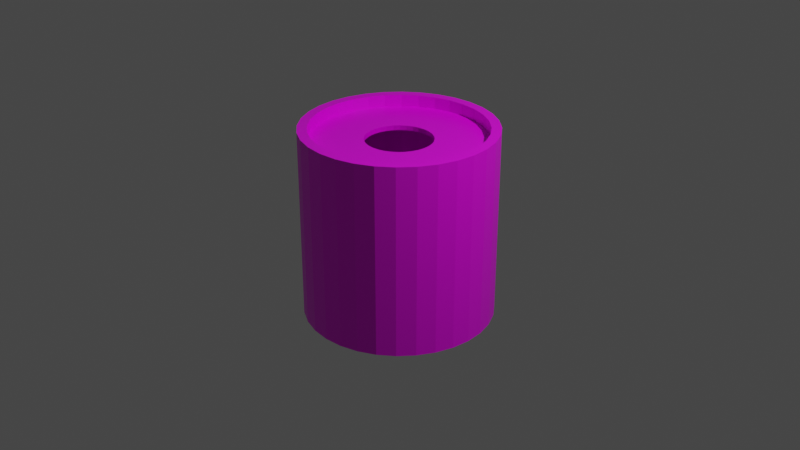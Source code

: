 # Source: Fuel_Tank_Test.blend  (saved by Blender 2.93.21; exported with 4.5.12 LTS)
import bpy
from mathutils import Matrix  # noqa: F401  (used for matrix-valued properties, if any)

bpy.ops.wm.read_factory_settings(use_empty=True)
scene = bpy.context.scene
scene.name = 'Scene'

# ---- collections
col_collection = bpy.data.collections.new('Collection'); scene.collection.children.link(col_collection)

# ---- images (referenced by path relative to the original .blend; pixels are not part of the script)
import os
ASSET_DIR = os.environ.get("B2B_ASSET_DIR", "")  # directory of the original .blend (textures are referenced by path, not embedded)
HERE = os.path.dirname(os.path.abspath(__file__))  # packed textures are extracted next to this script under _unpacked/

def load_image(name, relpath, width, height, colorspace="sRGB"):
    """Load a texture the original file referenced (path relative to the .blend, or extracted next to this script)."""
    p = next((c for c in (os.path.join(HERE, relpath), os.path.join(ASSET_DIR, relpath)) if relpath and os.path.exists(c)), "")
    if p:
        img = bpy.data.images.load(p, check_existing=True)
        img.name = name
    else:  # same state as the original file: an image datablock whose file is absent (Cycles renders it pink)
        img = bpy.data.images.new(name, width, height)
        img.source = "FILE"
        img.filepath = "//" + (relpath or name)
    img.colorspace_settings.name = colorspace
    return img
img_test = load_image('Test', '', 1024, 1024, 'sRGB')

# ---- materials (node trees are filled in below, after node groups)
mat_material = bpy.data.materials.new('Material')
mat_material.alpha_threshold = 0.0
mat_material.use_transparent_shadow = False
mat_material.line_color = (0.0, 0.0, 0.0, 1.0)

# ---- material node trees
mat_material.use_nodes = True; mat_material.node_tree.nodes.clear()
_N = mat_material.node_tree.nodes; _L = mat_material.node_tree.links
n0 = _N.new('ShaderNodeOutputMaterial'); n0.name = 'Material Output'; n0.location = (300, 300)
n1 = _N.new('ShaderNodeBsdfPrincipled'); n1.name = 'Principled BSDF'; n1.location = (10, 300)
n1.distribution = 'GGX'
n1.subsurface_method = 'BURLEY'
n1.inputs[2].default_value = 0.4
n1.inputs[3].default_value = 1.45
n1.inputs[27].default_value = (0.0, 0.0, 0.0, 1.0)
n1.inputs[28].default_value = 1.0
n2 = _N.new('ShaderNodeTexImage'); n2.name = 'Image Texture'; n2.location = (-280, 280)
n2.image = img_test
_L.new(n1.outputs[0], n0.inputs[0])
_L.new(n2.outputs[0], n1.inputs[0])
n0.is_active_output = True

# ---- world
world_world = bpy.data.worlds.new('World'); scene.world = world_world
world_world.use_nodes = True; world_world.node_tree.nodes.clear()
_N = world_world.node_tree.nodes; _L = world_world.node_tree.links
n0 = _N.new('ShaderNodeOutputWorld'); n0.name = 'World Output'; n0.location = (300, 300)
n1 = _N.new('ShaderNodeBackground'); n1.name = 'Background'; n1.location = (10, 300)
n1.inputs[0].default_value = (0.05088, 0.05088, 0.05088, 1.0)
_L.new(n1.outputs[0], n0.inputs[0])
n0.is_active_output = True
world_world.color = (0.05088, 0.05088, 0.05088)
world_world.use_sun_shadow = False
world_world.sun_shadow_jitter_overblur = 0.0

# ---- cameras
cam_camera = bpy.data.cameras.new('Camera')
cam_camera.clip_end = 100.0
cam_camera.ortho_scale = 7.314

# ---- lights
light_light = bpy.data.lights.new('Light', 'POINT')
light_light.transmission_factor = 0.0
light_light.energy = 1000.0
light_light.shadow_soft_size = 0.1
light_light.shadow_maximum_resolution = 0.006
light_light.use_absolute_resolution = True

# ---- meshes
me_cylinder = bpy.data.meshes.new('Cylinder')
me_cylinder.from_pydata([(-1.294e-08, 0.8984, -1.0), (-1.284e-08, 0.8991, 1.0), (0.1753, 0.8811, -1.0), (0.1754, 0.8818, 1.0), (0.3438, 0.83, -1.0), (0.3441, 0.8307, 1.0), (0.4991, 0.747, -1.0), (0.4995, 0.7476, 1.0), (0.6352, 0.6352, -1.0), (0.6358, 0.6358, 1.0), (0.747, 0.4991, -1.0), (0.7476, 0.4995, 1.0), (0.83, 0.3438, -1.0), (0.8307, 0.3441, 1.0), (0.8811, 0.1753, -1.0), (0.8818, 0.1754, 1.0), (0.8984, -4.067e-08, -1.0), (0.8991, -4.069e-08, 1.0), (0.8811, -0.1753, -1.0), (0.8818, -0.1754, 1.0), (0.83, -0.3438, -1.0), (0.8307, -0.3441, 1.0), (0.747, -0.4991, -1.0), (0.7476, -0.4995, 1.0), (0.6352, -0.6352, -1.0), (0.6358, -0.6358, 1.0), (0.4991, -0.747, -1.0), (0.4995, -0.7476, 1.0), (0.3438, -0.83, -1.0), (0.3441, -0.8307, 1.0), (0.1753, -0.8811, -1.0), (0.1754, -0.8818, 1.0), (-8.134e-08, -0.8984, -1.0), (-8.138e-08, -0.8991, 1.0), (-0.1753, -0.8811, -1.0), (-0.1754, -0.8818, 1.0), (-0.3438, -0.83, -1.0), (-0.3441, -0.8307, 1.0), (-0.4991, -0.747, -1.0), (-0.4995, -0.7476, 1.0), (-0.6352, -0.6352, -1.0), (-0.6358, -0.6358, 1.0), (-0.747, -0.4991, -1.0), (-0.7476, -0.4995, 1.0), (-0.83, -0.3438, -1.0), (-0.8307, -0.3441, 1.0), (-0.8811, -0.1753, -1.0), (-0.8818, -0.1754, 1.0), (-0.8984, 1.192e-08, -1.0), (-0.8991, 1.192e-08, 1.0), (-0.8811, 0.1753, -1.0), (-0.8818, 0.1754, 1.0), (-0.83, 0.3438, -1.0), (-0.8307, 0.3441, 1.0), (-0.747, 0.4991, -1.0), (-0.7476, 0.4995, 1.0), (-0.6352, 0.6352, -1.0), (-0.6358, 0.6358, 1.0), (-0.4991, 0.747, -1.0), (-0.4995, 0.7476, 1.0), (-0.3438, 0.83, -1.0), (-0.3441, 0.8307, 1.0), (-0.1753, 0.8811, -1.0), (-0.1754, 0.8818, 1.0), (0.1951, 0.9808, 1.0), (0.0, 1.0, 1.0), (0.3827, 0.9239, 1.0), (0.5556, 0.8315, 1.0), (0.7071, 0.7071, 1.0), (0.8315, 0.5556, 1.0), (0.9239, 0.3827, 1.0), (0.9808, 0.1951, 1.0), (1.0, -4.371e-08, 1.0), (0.9808, -0.1951, 1.0), (0.9239, -0.3827, 1.0), (0.8315, -0.5556, 1.0), (0.7071, -0.7071, 1.0), (0.5556, -0.8315, 1.0), (0.3827, -0.9239, 1.0), (0.1951, -0.9808, 1.0), (-8.742e-08, -1.0, 1.0), (-0.1951, -0.9808, 1.0), (-0.3827, -0.9239, 1.0), (-0.5556, -0.8315, 1.0), (-0.7071, -0.7071, 1.0), (-0.8315, -0.5556, 1.0), (-0.9239, -0.3827, 1.0), (-0.9808, -0.1951, 1.0), (-1.0, 1.192e-08, 1.0), (-0.9808, 0.1951, 1.0), (-0.9239, 0.3827, 1.0), (-0.8315, 0.5556, 1.0), (-0.7071, 0.7071, 1.0), (-0.5556, 0.8315, 1.0), (-0.3827, 0.9239, 1.0), (-0.1951, 0.9808, 1.0), (0.0, 1.0, -1.0), (0.1951, 0.9808, -1.0), (0.3827, 0.9239, -1.0), (0.5556, 0.8315, -1.0), (0.7071, 0.7071, -1.0), (0.8315, 0.5556, -1.0), (0.9239, 0.3827, -1.0), (0.9808, 0.1951, -1.0), (1.0, -4.371e-08, -1.0), (0.9808, -0.1951, -1.0), (0.9239, -0.3827, -1.0), (0.8315, -0.5556, -1.0), (0.7071, -0.7071, -1.0), (0.5556, -0.8315, -1.0), (0.3827, -0.9239, -1.0), (0.1951, -0.9808, -1.0), (-8.742e-08, -1.0, -1.0), (-0.1951, -0.9808, -1.0), (-0.3827, -0.9239, -1.0), (-0.5556, -0.8315, -1.0), (-0.7071, -0.7071, -1.0), (-0.8315, -0.5556, -1.0), (-0.9239, -0.3827, -1.0), (-0.9808, -0.1951, -1.0), (-1.0, 1.192e-08, -1.0), (-0.9808, 0.1951, -1.0), (-0.9239, 0.3827, -1.0), (-0.8315, 0.5556, -1.0), (-0.7071, 0.7071, -1.0), (-0.5556, 0.8315, -1.0), (-0.3827, 0.9239, -1.0), (-0.1951, 0.9808, -1.0), (-0.1753, -0.8815, 0.0), (0.1753, -0.8815, 0.0), (-8.136e-08, -0.8987, 0.0), (-0.4993, -0.7473, 0.0), (-0.3439, -0.8303, 0.0), (-0.6355, -0.6355, 0.0), (-0.7473, -0.4993, 0.0), (-0.8303, -0.3439, 0.0), (-0.8815, -0.1753, 0.0), (-0.8987, 1.192e-08, 0.0), (-0.8815, 0.1753, 0.0), (-0.8303, 0.3439, 0.0), (-0.7473, 0.4993, 0.0), (-0.6355, 0.6355, 0.0), (-0.4993, 0.7473, 0.0), (-0.3439, 0.8303, 0.0), (-0.1753, 0.8815, 0.0), (-1.289e-08, 0.8987, 0.0), (0.1753, 0.8815, 0.0), (0.3439, 0.8303, 0.0), (0.4993, 0.7473, 0.0), (0.6355, 0.6355, 0.0), (0.7473, 0.4993, 0.0), (0.8303, 0.3439, 0.0), (0.8815, 0.1753, 0.0), (0.8987, -4.068e-08, 0.0), (0.8815, -0.1753, 0.0), (0.8303, -0.3439, 0.0), (0.7473, -0.4993, 0.0), (0.6355, -0.6355, 0.0), (0.4993, -0.7473, 0.0), (0.3439, -0.8303, 0.0), (-0.1754, -0.8816, 0.5), (0.1754, -0.8816, 0.5), (-8.137e-08, -0.8989, 0.5), (-0.4994, -0.7474, 0.5), (-0.344, -0.8305, 0.5), (-0.6356, -0.6356, 0.5), (-0.7474, -0.4994, 0.5), (-0.8305, -0.344, 0.5), (-0.8816, -0.1754, 0.5), (-0.8989, 1.192e-08, 0.5), (-0.8816, 0.1754, 0.5), (-0.8305, 0.344, 0.5), (-0.7474, 0.4994, 0.5), (-0.6356, 0.6356, 0.5), (-0.4994, 0.7474, 0.5), (-0.344, 0.8305, 0.5), (-0.1754, 0.8816, 0.5), (-1.286e-08, 0.8989, 0.5), (0.1754, 0.8816, 0.5), (0.344, 0.8305, 0.5), (0.4994, 0.7474, 0.5), (0.6356, 0.6356, 0.5), (0.7474, 0.4994, 0.5), (0.8305, 0.344, 0.5), (0.8816, 0.1754, 0.5), (0.8989, -4.068e-08, 0.5), (0.8816, -0.1754, 0.5), (0.8305, -0.344, 0.5), (0.7474, -0.4994, 0.5), (0.6356, -0.6356, 0.5), (0.4994, -0.7474, 0.5), (0.344, -0.8305, 0.5), (-0.1754, -0.8817, 0.75), (0.1754, -0.8817, 0.75), (-8.137e-08, -0.899, 0.75), (-0.4995, -0.7475, 0.75), (-0.344, -0.8306, 0.75), (-0.6357, -0.6357, 0.75), (-0.7475, -0.4995, 0.75), (-0.8306, -0.344, 0.75), (-0.8817, -0.1754, 0.75), (-0.899, 1.192e-08, 0.75), (-0.8817, 0.1754, 0.75), (-0.8306, 0.344, 0.75), (-0.7475, 0.4995, 0.75), (-0.6357, 0.6357, 0.75), (-0.4995, 0.7475, 0.75), (-0.344, 0.8306, 0.75), (-0.1754, 0.8817, 0.75), (-1.285e-08, 0.899, 0.75), (0.1754, 0.8817, 0.75), (0.344, 0.8306, 0.75), (0.4995, 0.7475, 0.75), (0.6357, 0.6357, 0.75), (0.7475, 0.4995, 0.75), (0.8306, 0.344, 0.75), (0.8817, 0.1754, 0.75), (0.899, -4.069e-08, 0.75), (0.8817, -0.1754, 0.75), (0.8306, -0.344, 0.75), (0.7475, -0.4995, 0.75), (0.6357, -0.6357, 0.75), (0.4995, -0.7475, 0.75), (0.344, -0.8306, 0.75), (-0.06785, -0.3411, 0.875), (0.06785, -0.3411, 0.875), (-4.484e-08, -0.3478, 0.875), (-0.1932, -0.2892, 0.875), (-0.1331, -0.3213, 0.875), (-0.2459, -0.2459, 0.875), (-0.2892, -0.1932, 0.875), (-0.3213, -0.1331, 0.875), (-0.3411, -0.06785, 0.875), (-0.3478, 2.403e-09, 0.875), (-0.3411, 0.06785, 0.875), (-0.3213, 0.1331, 0.875), (-0.2892, 0.1932, 0.875), (-0.2459, 0.2459, 0.875), (-0.1932, 0.2892, 0.875), (-0.1331, 0.3213, 0.875), (-0.06785, 0.3411, 0.875), (-1.325e-08, 0.3478, 0.875), (0.06785, 0.3411, 0.875), (0.1331, 0.3213, 0.875), (0.1932, 0.2892, 0.875), (0.2459, 0.2459, 0.875), (0.2892, 0.1932, 0.875), (0.3213, 0.1331, 0.875), (0.3411, 0.06785, 0.875), (0.3478, -5.501e-08, 0.875), (0.3411, -0.06785, 0.875), (0.3213, -0.1331, 0.875), (0.2892, -0.1932, 0.875), (0.2459, -0.2459, 0.875), (0.1932, -0.2892, 0.875), (0.1331, -0.3213, 0.875), (-0.1753, -0.8813, -0.5), (0.1753, -0.8813, -0.5), (-8.135e-08, -0.8985, -0.5), (-0.4992, -0.7471, -0.5), (-0.3439, -0.8301, -0.5), (-0.6354, -0.6354, -0.5), (-0.7471, -0.4992, -0.5), (-0.8301, -0.3439, -0.5), (-0.8813, -0.1753, -0.5), (-0.8985, 1.192e-08, -0.5), (-0.8813, 0.1753, -0.5), (-0.8301, 0.3439, -0.5), (-0.7471, 0.4992, -0.5), (-0.6354, 0.6354, -0.5), (-0.4992, 0.7471, -0.5), (-0.3439, 0.8301, -0.5), (-0.1753, 0.8813, -0.5), (-1.291e-08, 0.8985, -0.5), (0.1753, 0.8813, -0.5), (0.3439, 0.8301, -0.5), (0.4992, 0.7471, -0.5), (0.6354, 0.6354, -0.5), (0.7471, 0.4992, -0.5), (0.8301, 0.3439, -0.5), (0.8813, 0.1753, -0.5), (0.8985, -4.067e-08, -0.5), (0.8813, -0.1753, -0.5), (0.8301, -0.3439, -0.5), (0.7471, -0.4992, -0.5), (0.6354, -0.6354, -0.5), (0.4992, -0.7471, -0.5), (0.3439, -0.8301, -0.5), (-0.1753, -0.8812, -0.75), (0.1753, -0.8812, -0.75), (-8.134e-08, -0.8985, -0.75), (-0.4992, -0.747, -0.75), (-0.3438, -0.8301, -0.75), (-0.6353, -0.6353, -0.75), (-0.747, -0.4992, -0.75), (-0.8301, -0.3438, -0.75), (-0.8812, -0.1753, -0.75), (-0.8985, 1.192e-08, -0.75), (-0.8812, 0.1753, -0.75), (-0.8301, 0.3438, -0.75), (-0.747, 0.4992, -0.75), (-0.6353, 0.6353, -0.75), (-0.4992, 0.747, -0.75), (-0.3438, 0.8301, -0.75), (-0.1753, 0.8812, -0.75), (-1.292e-08, 0.8985, -0.75), (0.1753, 0.8812, -0.75), (0.3438, 0.8301, -0.75), (0.4992, 0.747, -0.75), (0.6353, 0.6353, -0.75), (0.747, 0.4992, -0.75), (0.8301, 0.3438, -0.75), (0.8812, 0.1753, -0.75), (0.8985, -4.067e-08, -0.75), (0.8812, -0.1753, -0.75), (0.8301, -0.3438, -0.75), (0.747, -0.4992, -0.75), (0.6353, -0.6353, -0.75), (0.4992, -0.747, -0.75), (0.3438, -0.8301, -0.75), (-0.06887, -0.3462, -0.875), (0.06887, -0.3462, -0.875), (-3.386e-08, -0.353, -0.875), (-0.1961, -0.2935, -0.875), (-0.1351, -0.3261, -0.875), (-0.2496, -0.2496, -0.875), (-0.2935, -0.1961, -0.875), (-0.3261, -0.1351, -0.875), (-0.3462, -0.06887, -0.875), (-0.353, 5.116e-09, -0.875), (-0.3462, 0.06887, -0.875), (-0.3261, 0.1351, -0.875), (-0.2935, 0.1961, -0.875), (-0.2496, 0.2496, -0.875), (-0.1961, 0.2935, -0.875), (-0.1351, 0.3261, -0.875), (-0.06887, 0.3462, -0.875), (-3.693e-08, 0.353, -0.875), (0.06887, 0.3462, -0.875), (0.1351, 0.3261, -0.875), (0.1961, 0.2935, -0.875), (0.2496, 0.2496, -0.875), (0.2935, 0.1961, -0.875), (0.3261, 0.1351, -0.875), (0.3462, 0.06887, -0.875), (0.353, -1.808e-08, -0.875), (0.3462, -0.06887, -0.875), (0.3261, -0.1351, -0.875), (0.2935, -0.1961, -0.875), (0.2496, -0.2496, -0.875), (0.1961, -0.2935, -0.875), (0.1351, -0.3261, -0.875), (-8.138e-08, -0.8991, 0.875), (-0.1754, -0.8818, 0.875), (0.1754, -0.8818, 0.875), (-0.3441, -0.8306, 0.875), (-0.4995, -0.7475, 0.875), (-0.6357, -0.6357, 0.875), (-0.7475, -0.4995, 0.875), (-0.8306, -0.3441, 0.875), (-0.8818, -0.1754, 0.875), (-0.8991, 1.192e-08, 0.875), (-0.8818, 0.1754, 0.875), (-0.8306, 0.3441, 0.875), (-0.7475, 0.4995, 0.875), (-0.6357, 0.6357, 0.875), (-0.4995, 0.7475, 0.875), (-0.3441, 0.8306, 0.875), (-0.1754, 0.8818, 0.875), (-1.285e-08, 0.8991, 0.875), (0.1754, 0.8818, 0.875), (0.3441, 0.8306, 0.875), (0.4995, 0.7475, 0.875), (0.6357, 0.6357, 0.875), (0.7475, 0.4995, 0.875), (0.8306, 0.3441, 0.875), (0.8818, 0.1754, 0.875), (0.8991, -4.069e-08, 0.875), (0.8818, -0.1754, 0.875), (0.8306, -0.3441, 0.875), (0.7475, -0.4995, 0.875), (0.6357, -0.6357, 0.875), (0.4995, -0.7475, 0.875), (0.3441, -0.8306, 0.875), (0.3438, -0.83, -0.875), (0.1753, -0.8811, -0.875), (0.4991, -0.747, -0.875), (0.6353, -0.6353, -0.875), (0.747, -0.4991, -0.875), (0.83, -0.3438, -0.875), (0.8811, -0.1753, -0.875), (0.8984, -4.067e-08, -0.875), (0.8811, 0.1753, -0.875), (0.83, 0.3438, -0.875), (0.747, 0.4991, -0.875), (0.6353, 0.6353, -0.875), (0.4991, 0.747, -0.875), (0.3438, 0.83, -0.875), (0.1753, 0.8811, -0.875), (-1.293e-08, 0.8984, -0.875), (-0.1753, 0.8811, -0.875), (-0.3438, 0.83, -0.875), (-0.4991, 0.747, -0.875), (-0.6353, 0.6353, -0.875), (-0.747, 0.4991, -0.875), (-0.83, 0.3438, -0.875), (-0.8811, 0.1753, -0.875), (-0.8984, 1.192e-08, -0.875), (-0.8811, -0.1753, -0.875), (-0.83, -0.3438, -0.875), (-0.747, -0.4991, -0.875), (-0.6353, -0.6353, -0.875), (-0.4991, -0.747, -0.875), (-0.1753, -0.8811, -0.875), (-0.3438, -0.83, -0.875), (-8.134e-08, -0.8984, -0.875), (-8.138e-08, -0.8991, 0.875), (-0.1754, -0.8818, 0.875), (0.1754, -0.8818, 0.875), (-0.3441, -0.8306, 0.875), (-0.4995, -0.7475, 0.875), (-0.6357, -0.6357, 0.875), (-0.7475, -0.4995, 0.875), (-0.8306, -0.3441, 0.875), (-0.8818, -0.1754, 0.875), (-0.8991, 1.192e-08, 0.875), (-0.8818, 0.1754, 0.875), (-0.8306, 0.3441, 0.875), (-0.7475, 0.4995, 0.875), (-0.6357, 0.6357, 0.875), (-0.4995, 0.7475, 0.875), (-0.3441, 0.8306, 0.875), (-0.1754, 0.8818, 0.875), (-1.285e-08, 0.8991, 0.875), (0.1754, 0.8818, 0.875), (0.3441, 0.8306, 0.875), (0.4995, 0.7475, 0.875), (0.6357, 0.6357, 0.875), (0.7475, 0.4995, 0.875), (0.8306, 0.3441, 0.875), (0.8818, 0.1754, 0.875), (0.8991, -4.069e-08, 0.875), (0.8818, -0.1754, 0.875), (0.8306, -0.3441, 0.875), (0.7475, -0.4995, 0.875), (0.6357, -0.6357, 0.875), (0.4995, -0.7475, 0.875), (0.3441, -0.8306, 0.875), (-4.484e-08, -0.3478, 0.875), (-0.06785, -0.3411, 0.875), (0.06785, -0.3411, 0.875), (-0.1331, -0.3213, 0.875), (-0.1932, -0.2892, 0.875), (-0.2459, -0.2459, 0.875), (-0.2892, -0.1932, 0.875), (-0.3213, -0.1331, 0.875), (-0.3411, -0.06785, 0.875), (-0.3478, 2.403e-09, 0.875), (-0.3411, 0.06785, 0.875), (-0.3213, 0.1331, 0.875), (-0.2892, 0.1932, 0.875), (-0.2459, 0.2459, 0.875), (-0.1932, 0.2892, 0.875), (-0.1331, 0.3213, 0.875), (-0.06785, 0.3411, 0.875), (-1.325e-08, 0.3478, 0.875), (0.06785, 0.3411, 0.875), (0.1331, 0.3213, 0.875), (0.1932, 0.2892, 0.875), (0.2459, 0.2459, 0.875), (0.2892, 0.1932, 0.875), (0.3213, 0.1331, 0.875), (0.3411, 0.06785, 0.875), (0.3478, -5.501e-08, 0.875), (0.3411, -0.06785, 0.875), (0.3213, -0.1331, 0.875), (0.2892, -0.1932, 0.875), (0.2459, -0.2459, 0.875), (0.1932, -0.2892, 0.875), (0.1331, -0.3213, 0.875), (-8.138e-08, -0.8991, 0.875), (-0.1754, -0.8818, 0.875), (0.1754, -0.8818, 0.875), (-0.3441, -0.8306, 0.875), (-0.4995, -0.7475, 0.875), (-0.6357, -0.6357, 0.875), (-0.7475, -0.4995, 0.875), (-0.8306, -0.3441, 0.875), (-0.8818, -0.1754, 0.875), (-0.8991, 1.192e-08, 0.875), (-0.8818, 0.1754, 0.875), (-0.8306, 0.3441, 0.875), (-0.7475, 0.4995, 0.875), (-0.6357, 0.6357, 0.875), (-0.4995, 0.7475, 0.875), (-0.3441, 0.8306, 0.875), (-0.1754, 0.8818, 0.875), (-1.285e-08, 0.8991, 0.875), (0.1754, 0.8818, 0.875), (0.3441, 0.8306, 0.875), (0.4995, 0.7475, 0.875), (0.6357, 0.6357, 0.875), (0.7475, 0.4995, 0.875), (0.8306, 0.3441, 0.875), (0.8818, 0.1754, 0.875), (0.8991, -4.069e-08, 0.875), (0.8818, -0.1754, 0.875), (0.8306, -0.3441, 0.875), (0.7475, -0.4995, 0.875), (0.6357, -0.6357, 0.875), (0.4995, -0.7475, 0.875), (0.3441, -0.8306, 0.875), (-4.484e-08, -0.3478, 0.875), (-0.06785, -0.3411, 0.875), (0.06785, -0.3411, 0.875), (-0.1331, -0.3213, 0.875), (-0.1932, -0.2892, 0.875), (-0.2459, -0.2459, 0.875), (-0.2892, -0.1932, 0.875), (-0.3213, -0.1331, 0.875), (-0.3411, -0.06785, 0.875), (-0.3478, 2.403e-09, 0.875), (-0.3411, 0.06785, 0.875), (-0.3213, 0.1331, 0.875), (-0.2892, 0.1932, 0.875), (-0.2459, 0.2459, 0.875), (-0.1932, 0.2892, 0.875), (-0.1331, 0.3213, 0.875), (-0.06785, 0.3411, 0.875), (-1.325e-08, 0.3478, 0.875), (0.06785, 0.3411, 0.875), (0.1331, 0.3213, 0.875), (0.1932, 0.2892, 0.875), (0.2459, 0.2459, 0.875), (0.2892, 0.1932, 0.875), (0.3213, 0.1331, 0.875), (0.3411, 0.06785, 0.875), (0.3478, -5.501e-08, 0.875), (0.3411, -0.06785, 0.875), (0.3213, -0.1331, 0.875), (0.2892, -0.1932, 0.875), (0.2459, -0.2459, 0.875), (0.1932, -0.2892, 0.875), (0.1331, -0.3213, 0.875), (-8.138e-08, -0.8991, 0.8245), (-0.1754, -0.8818, 0.8245), (0.1754, -0.8818, 0.8245), (-0.3441, -0.8306, 0.8245), (-0.4995, -0.7475, 0.8245), (-0.6357, -0.6357, 0.8245), (-0.7475, -0.4995, 0.8245), (-0.8306, -0.3441, 0.8245), (-0.8818, -0.1754, 0.8245), (-0.8991, 1.192e-08, 0.8245), (-0.8818, 0.1754, 0.8245), (-0.8306, 0.3441, 0.8245), (-0.7475, 0.4995, 0.8245), (-0.6357, 0.6357, 0.8245), (-0.4995, 0.7475, 0.8245), (-0.3441, 0.8306, 0.8245), (-0.1754, 0.8818, 0.8245), (-1.285e-08, 0.8991, 0.8245), (0.1754, 0.8818, 0.8245), (0.3441, 0.8306, 0.8245), (0.4995, 0.7475, 0.8245), (0.6357, 0.6357, 0.8245), (0.7475, 0.4995, 0.8245), (0.8306, 0.3441, 0.8245), (0.8818, 0.1754, 0.8245), (0.8991, -4.069e-08, 0.8245), (0.8818, -0.1754, 0.8245), (0.8306, -0.3441, 0.8245), (0.7475, -0.4995, 0.8245), (0.6357, -0.6357, 0.8245), (0.4995, -0.7475, 0.8245), (0.3441, -0.8306, 0.8245), (-4.484e-08, -0.3478, 0.8245), (-0.06785, -0.3411, 0.8245), (0.06785, -0.3411, 0.8245), (-0.1331, -0.3213, 0.8245), (-0.1932, -0.2892, 0.8245), (-0.2459, -0.2459, 0.8245), (-0.2892, -0.1932, 0.8245), (-0.3213, -0.1331, 0.8245), (-0.3411, -0.06785, 0.8245), (-0.3478, 2.403e-09, 0.8245), (-0.3411, 0.06785, 0.8245), (-0.3213, 0.1331, 0.8245), (-0.2892, 0.1932, 0.8245), (-0.2459, 0.2459, 0.8245), (-0.1932, 0.2892, 0.8245), (-0.1331, 0.3213, 0.8245), (-0.06785, 0.3411, 0.8245), (-1.325e-08, 0.3478, 0.8245), (0.06785, 0.3411, 0.8245), (0.1331, 0.3213, 0.8245), (0.1932, 0.2892, 0.8245), (0.2459, 0.2459, 0.8245), (0.2892, 0.1932, 0.8245), (0.3213, 0.1331, 0.8245), (0.3411, 0.06785, 0.8245), (0.3478, -5.501e-08, 0.8245), (0.3411, -0.06785, 0.8245), (0.3213, -0.1331, 0.8245), (0.2892, -0.1932, 0.8245), (0.2459, -0.2459, 0.8245), (0.1932, -0.2892, 0.8245), (0.1331, -0.3213, 0.8245), (0.3438, -0.83, -0.8231), (0.1753, -0.8811, -0.8231), (0.4991, -0.747, -0.8231), (0.6353, -0.6353, -0.8231), (0.747, -0.4991, -0.8231), (0.83, -0.3438, -0.8231), (0.8811, -0.1753, -0.8231), (0.8984, -4.067e-08, -0.8231), (0.8811, 0.1753, -0.8231), (0.83, 0.3438, -0.8231), (0.747, 0.4991, -0.8231), (0.6353, 0.6353, -0.8231), (0.4991, 0.747, -0.8231), (0.3438, 0.83, -0.8231), (0.1753, 0.8811, -0.8231), (-1.293e-08, 0.8984, -0.8231), (-0.1753, 0.8811, -0.8231), (-0.3438, 0.83, -0.8231), (-0.4991, 0.747, -0.8231), (-0.6353, 0.6353, -0.8231), (-0.747, 0.4991, -0.8231), (-0.83, 0.3438, -0.8231), (-0.8811, 0.1753, -0.8231), (-0.8984, 1.192e-08, -0.8231), (-0.8811, -0.1753, -0.8231), (-0.83, -0.3438, -0.8231), (-0.747, -0.4991, -0.8231), (-0.6353, -0.6353, -0.8231), (-0.4991, -0.747, -0.8231), (-0.1753, -0.8811, -0.8231), (-0.3438, -0.83, -0.8231), (-8.134e-08, -0.8984, -0.8231), (0.1351, -0.3261, -0.8231), (0.06887, -0.3462, -0.8231), (0.1961, -0.2935, -0.8231), (0.2496, -0.2496, -0.8231), (0.2935, -0.1961, -0.8231), (0.3261, -0.1351, -0.8231), (0.3462, -0.06887, -0.8231), (0.353, -1.808e-08, -0.8231), (0.3462, 0.06887, -0.8231), (0.3261, 0.1351, -0.8231), (0.2935, 0.1961, -0.8231), (0.2496, 0.2496, -0.8231), (0.1961, 0.2935, -0.8231), (0.1351, 0.3261, -0.8231), (0.06887, 0.3462, -0.8231), (-3.693e-08, 0.353, -0.8231), (-0.06887, 0.3462, -0.8231), (-0.1351, 0.3261, -0.8231), (-0.1961, 0.2935, -0.8231), (-0.2496, 0.2496, -0.8231), (-0.2935, 0.1961, -0.8231), (-0.3261, 0.1351, -0.8231), (-0.3462, 0.06887, -0.8231), (-0.353, 5.116e-09, -0.8231), (-0.3462, -0.06887, -0.8231), (-0.3261, -0.1351, -0.8231), (-0.2935, -0.1961, -0.8231), (-0.2496, -0.2496, -0.8231), (-0.1961, -0.2935, -0.8231), (-0.06887, -0.3462, -0.8231), (-0.1351, -0.3261, -0.8231), (-3.386e-08, -0.353, -0.8231)], [], [(96, 65, 64, 97), (97, 64, 66, 98), (98, 66, 67, 99), (99, 67, 68, 100), (100, 68, 69, 101), (101, 69, 70, 102), (102, 70, 71, 103), (103, 71, 72, 104), (104, 72, 73, 105), (105, 73, 74, 106), (106, 74, 75, 107), (107, 75, 76, 108), (108, 76, 77, 109), (109, 77, 78, 110), (110, 78, 79, 111), (111, 79, 80, 112), (112, 80, 81, 113), (113, 81, 82, 114), (114, 82, 83, 115), (115, 83, 84, 116), (116, 84, 85, 117), (117, 85, 86, 118), (118, 86, 87, 119), (119, 87, 88, 120), (120, 88, 89, 121), (121, 89, 90, 122), (122, 90, 91, 123), (123, 91, 92, 124), (124, 92, 93, 125), (125, 93, 94, 126), (126, 94, 95, 127), (127, 95, 65, 96), (1, 3, 64, 65), (3, 5, 66, 64), (5, 7, 67, 66), (7, 9, 68, 67), (9, 11, 69, 68), (11, 13, 70, 69), (13, 15, 71, 70), (15, 17, 72, 71), (17, 19, 73, 72), (19, 21, 74, 73), (21, 23, 75, 74), (23, 25, 76, 75), (25, 27, 77, 76), (27, 29, 78, 77), (29, 31, 79, 78), (31, 33, 80, 79), (33, 35, 81, 80), (35, 37, 82, 81), (37, 39, 83, 82), (39, 41, 84, 83), (41, 43, 85, 84), (43, 45, 86, 85), (45, 47, 87, 86), (47, 49, 88, 87), (49, 51, 89, 88), (51, 53, 90, 89), (53, 55, 91, 90), (55, 57, 92, 91), (57, 59, 93, 92), (59, 61, 94, 93), (61, 63, 95, 94), (63, 1, 65, 95), (2, 0, 96, 97), (4, 2, 97, 98), (6, 4, 98, 99), (8, 6, 99, 100), (10, 8, 100, 101), (12, 10, 101, 102), (14, 12, 102, 103), (16, 14, 103, 104), (18, 16, 104, 105), (20, 18, 105, 106), (22, 20, 106, 107), (24, 22, 107, 108), (26, 24, 108, 109), (28, 26, 109, 110), (30, 28, 110, 111), (32, 30, 111, 112), (34, 32, 112, 113), (36, 34, 113, 114), (38, 36, 114, 115), (40, 38, 115, 116), (42, 40, 116, 117), (44, 42, 117, 118), (46, 44, 118, 119), (48, 46, 119, 120), (50, 48, 120, 121), (52, 50, 121, 122), (54, 52, 122, 123), (56, 54, 123, 124), (58, 56, 124, 125), (60, 58, 125, 126), (62, 60, 126, 127), (0, 62, 127, 96), (413, 415, 32, 34), (415, 385, 30, 32), (412, 414, 36, 38), (414, 413, 34, 36), (411, 412, 38, 40), (410, 411, 40, 42), (409, 410, 42, 44), (408, 409, 44, 46), (407, 408, 46, 48), (406, 407, 48, 50), (405, 406, 50, 52), (404, 405, 52, 54), (403, 404, 54, 56), (402, 403, 56, 58), (401, 402, 58, 60), (400, 401, 60, 62), (399, 400, 62, 0), (398, 399, 0, 2), (397, 398, 2, 4), (396, 397, 4, 6), (395, 396, 6, 8), (394, 395, 8, 10), (393, 394, 10, 12), (392, 393, 12, 14), (391, 392, 14, 16), (390, 391, 16, 18), (389, 390, 18, 20), (388, 389, 20, 22), (387, 388, 22, 24), (386, 387, 24, 26), (384, 386, 26, 28), (385, 384, 28, 30), (161, 191, 159, 129), (191, 190, 158, 159), (190, 189, 157, 158), (189, 188, 156, 157), (188, 187, 155, 156), (187, 186, 154, 155), (186, 185, 153, 154), (185, 184, 152, 153), (184, 183, 151, 152), (183, 182, 150, 151), (182, 181, 149, 150), (181, 180, 148, 149), (180, 179, 147, 148), (179, 178, 146, 147), (178, 177, 145, 146), (177, 176, 144, 145), (176, 175, 143, 144), (175, 174, 142, 143), (174, 173, 141, 142), (173, 172, 140, 141), (172, 171, 139, 140), (171, 170, 138, 139), (170, 169, 137, 138), (169, 168, 136, 137), (168, 167, 135, 136), (167, 166, 134, 135), (166, 165, 133, 134), (165, 163, 131, 133), (164, 160, 128, 132), (163, 164, 132, 131), (162, 161, 129, 130), (160, 162, 130, 128), (192, 194, 162, 160), (194, 193, 161, 162), (195, 196, 164, 163), (196, 192, 160, 164), (197, 195, 163, 165), (198, 197, 165, 166), (199, 198, 166, 167), (200, 199, 167, 168), (201, 200, 168, 169), (202, 201, 169, 170), (203, 202, 170, 171), (204, 203, 171, 172), (205, 204, 172, 173), (206, 205, 173, 174), (207, 206, 174, 175), (208, 207, 175, 176), (209, 208, 176, 177), (210, 209, 177, 178), (211, 210, 178, 179), (212, 211, 179, 180), (213, 212, 180, 181), (214, 213, 181, 182), (215, 214, 182, 183), (216, 215, 183, 184), (217, 216, 184, 185), (218, 217, 185, 186), (219, 218, 186, 187), (220, 219, 187, 188), (221, 220, 188, 189), (222, 221, 189, 190), (223, 222, 190, 191), (193, 223, 191, 161), (354, 383, 223, 193), (383, 382, 222, 223), (382, 381, 221, 222), (381, 380, 220, 221), (380, 379, 219, 220), (379, 378, 218, 219), (378, 377, 217, 218), (377, 376, 216, 217), (376, 375, 215, 216), (375, 374, 214, 215), (374, 373, 213, 214), (373, 372, 212, 213), (372, 371, 211, 212), (371, 370, 210, 211), (370, 369, 209, 210), (369, 368, 208, 209), (368, 367, 207, 208), (367, 366, 206, 207), (366, 365, 205, 206), (365, 364, 204, 205), (364, 363, 203, 204), (363, 362, 202, 203), (362, 361, 201, 202), (361, 360, 200, 201), (360, 359, 199, 200), (359, 358, 198, 199), (358, 357, 197, 198), (357, 356, 195, 197), (355, 353, 192, 196), (356, 355, 196, 195), (352, 354, 193, 194), (353, 352, 194, 192), (35, 33, 352, 353), (33, 31, 354, 352), (39, 37, 355, 356), (37, 35, 353, 355), (41, 39, 356, 357), (43, 41, 357, 358), (45, 43, 358, 359), (47, 45, 359, 360), (49, 47, 360, 361), (51, 49, 361, 362), (53, 51, 362, 363), (55, 53, 363, 364), (57, 55, 364, 365), (59, 57, 365, 366), (61, 59, 366, 367), (63, 61, 367, 368), (1, 63, 368, 369), (3, 1, 369, 370), (5, 3, 370, 371), (7, 5, 371, 372), (9, 7, 372, 373), (11, 9, 373, 374), (13, 11, 374, 375), (15, 13, 375, 376), (17, 15, 376, 377), (19, 17, 377, 378), (21, 19, 378, 379), (23, 21, 379, 380), (25, 23, 380, 381), (27, 25, 381, 382), (29, 27, 382, 383), (31, 29, 383, 354), (129, 159, 287, 257), (159, 158, 286, 287), (158, 157, 285, 286), (157, 156, 284, 285), (156, 155, 283, 284), (155, 154, 282, 283), (154, 153, 281, 282), (153, 152, 280, 281), (152, 151, 279, 280), (151, 150, 278, 279), (150, 149, 277, 278), (149, 148, 276, 277), (148, 147, 275, 276), (147, 146, 274, 275), (146, 145, 273, 274), (145, 144, 272, 273), (144, 143, 271, 272), (143, 142, 270, 271), (142, 141, 269, 270), (141, 140, 268, 269), (140, 139, 267, 268), (139, 138, 266, 267), (138, 137, 265, 266), (137, 136, 264, 265), (136, 135, 263, 264), (135, 134, 262, 263), (134, 133, 261, 262), (133, 131, 259, 261), (132, 128, 256, 260), (131, 132, 260, 259), (130, 129, 257, 258), (128, 130, 258, 256), (257, 287, 319, 289), (287, 286, 318, 319), (286, 285, 317, 318), (285, 284, 316, 317), (284, 283, 315, 316), (283, 282, 314, 315), (282, 281, 313, 314), (281, 280, 312, 313), (280, 279, 311, 312), (279, 278, 310, 311), (278, 277, 309, 310), (277, 276, 308, 309), (276, 275, 307, 308), (275, 274, 306, 307), (274, 273, 305, 306), (273, 272, 304, 305), (272, 271, 303, 304), (271, 270, 302, 303), (270, 269, 301, 302), (269, 268, 300, 301), (268, 267, 299, 300), (267, 266, 298, 299), (266, 265, 297, 298), (265, 264, 296, 297), (264, 263, 295, 296), (263, 262, 294, 295), (262, 261, 293, 294), (261, 259, 291, 293), (260, 256, 288, 292), (259, 260, 292, 291), (258, 257, 289, 290), (256, 258, 290, 288), (289, 319, 384, 385), (319, 318, 386, 384), (318, 317, 387, 386), (317, 316, 388, 387), (316, 315, 389, 388), (315, 314, 390, 389), (314, 313, 391, 390), (313, 312, 392, 391), (312, 311, 393, 392), (311, 310, 394, 393), (310, 309, 395, 394), (309, 308, 396, 395), (308, 307, 397, 396), (307, 306, 398, 397), (306, 305, 399, 398), (305, 304, 400, 399), (304, 303, 401, 400), (303, 302, 402, 401), (302, 301, 403, 402), (301, 300, 404, 403), (300, 299, 405, 404), (299, 298, 406, 405), (298, 297, 407, 406), (297, 296, 408, 407), (296, 295, 409, 408), (295, 294, 410, 409), (294, 293, 411, 410), (293, 291, 412, 411), (292, 288, 413, 414), (291, 292, 414, 412), (290, 289, 385, 415), (288, 290, 415, 413), (427, 426, 490, 491), (452, 453, 517, 516), (377, 376, 440, 441), (233, 234, 458, 457), (376, 375, 439, 440), (232, 233, 457, 456), (375, 374, 438, 439), (231, 232, 456, 455), (374, 373, 437, 438), (230, 231, 455, 454), (373, 372, 436, 437), (229, 230, 454, 453), (255, 225, 450, 479), (372, 371, 435, 436), (227, 229, 453, 452), (254, 255, 479, 478), (371, 370, 434, 435), (224, 228, 451, 449), (253, 254, 478, 477), (370, 369, 433, 434), (228, 227, 452, 451), (252, 253, 477, 476), (369, 368, 432, 433), (225, 226, 448, 450), (251, 252, 476, 475), (368, 367, 431, 432), (226, 224, 449, 448), (250, 251, 475, 474), (367, 366, 430, 431), (249, 250, 474, 473), (366, 365, 429, 430), (248, 249, 473, 472), (365, 364, 428, 429), (247, 248, 472, 471), (321, 322, 671, 641), (405, 406, 630, 629), (348, 349, 643, 644), (324, 323, 668, 670), (404, 405, 629, 628), (349, 350, 642, 643), (320, 324, 670, 669), (403, 404, 628, 627), (350, 351, 640, 642), (323, 325, 667, 668), (402, 403, 627, 626), (351, 321, 641, 640), (325, 326, 666, 667), (401, 402, 626, 625), (326, 327, 665, 666), (400, 401, 625, 624), (327, 328, 664, 665), (399, 400, 624, 623), (328, 329, 663, 664), (398, 399, 623, 622), (329, 330, 662, 663), (397, 398, 622, 621), (330, 331, 661, 662), (396, 397, 621, 620), (331, 332, 660, 661), (395, 396, 620, 619), (332, 333, 659, 660), (394, 395, 619, 618), (333, 334, 658, 659), (393, 394, 618, 617), (334, 335, 657, 658), (392, 393, 617, 616), (478, 479, 543, 542), (426, 425, 489, 490), (449, 451, 515, 513), (477, 478, 542, 541), (425, 424, 488, 489), (451, 452, 516, 515), (476, 477, 541, 540), (424, 423, 487, 488), (450, 448, 512, 514), (475, 476, 540, 539), (423, 422, 486, 487), (448, 449, 513, 512), (474, 475, 539, 538), (422, 421, 485, 486), (418, 447, 511, 482), (473, 474, 538, 537), (421, 420, 484, 485), (447, 446, 510, 511), (472, 473, 537, 536), (419, 417, 481, 483), (446, 445, 509, 510), (471, 472, 536, 535), (420, 419, 483, 484), (445, 444, 508, 509), (470, 471, 535, 534), (416, 418, 482, 480), (444, 443, 507, 508), (469, 470, 534, 533), (417, 416, 480, 481), (443, 442, 506, 507), (234, 235, 459, 458), (378, 377, 441, 442), (235, 236, 460, 459), (379, 378, 442, 443), (353, 352, 416, 417), (236, 237, 461, 460), (380, 379, 443, 444), (352, 354, 418, 416), (237, 238, 462, 461), (381, 380, 444, 445), (356, 355, 419, 420), (238, 239, 463, 462), (382, 381, 445, 446), (355, 353, 417, 419), (239, 240, 464, 463), (383, 382, 446, 447), (357, 356, 420, 421), (240, 241, 465, 464), (354, 383, 447, 418), (358, 357, 421, 422), (241, 242, 466, 465), (359, 358, 422, 423), (242, 243, 467, 466), (360, 359, 423, 424), (243, 244, 468, 467), (361, 360, 424, 425), (244, 245, 469, 468), (362, 361, 425, 426), (245, 246, 470, 469), (363, 362, 426, 427), (246, 247, 471, 470), (364, 363, 427, 428), (512, 513, 577, 576), (538, 539, 603, 602), (486, 485, 549, 550), (482, 511, 575, 546), (537, 538, 602, 601), (485, 484, 548, 549), (511, 510, 574, 575), (536, 537, 601, 600), (483, 481, 545, 547), (510, 509, 573, 574), (535, 536, 600, 599), (484, 483, 547, 548), (509, 508, 572, 573), (534, 535, 599, 598), (480, 482, 546, 544), (508, 507, 571, 572), (533, 534, 598, 597), (481, 480, 544, 545), (507, 506, 570, 571), (532, 533, 597, 596), (506, 505, 569, 570), (531, 532, 596, 595), (505, 504, 568, 569), (530, 531, 595, 594), (504, 503, 567, 568), (529, 530, 594, 593), (503, 502, 566, 567), (528, 529, 593, 592), (502, 501, 565, 566), (527, 528, 592, 591), (501, 500, 564, 565), (526, 527, 591, 590), (479, 450, 514, 543), (453, 454, 518, 517), (428, 427, 491, 492), (454, 455, 519, 518), (429, 428, 492, 493), (455, 456, 520, 519), (430, 429, 493, 494), (456, 457, 521, 520), (431, 430, 494, 495), (457, 458, 522, 521), (432, 431, 495, 496), (458, 459, 523, 522), (433, 432, 496, 497), (459, 460, 524, 523), (434, 433, 497, 498), (460, 461, 525, 524), (435, 434, 498, 499), (461, 462, 526, 525), (436, 435, 499, 500), (462, 463, 527, 526), (437, 436, 500, 501), (463, 464, 528, 527), (438, 437, 501, 502), (464, 465, 529, 528), (439, 438, 502, 503), (465, 466, 530, 529), (440, 439, 503, 504), (466, 467, 531, 530), (441, 440, 504, 505), (467, 468, 532, 531), (442, 441, 505, 506), (468, 469, 533, 532), (576, 577, 545, 544), (578, 576, 544, 546), (579, 580, 548, 547), (577, 579, 547, 545), (580, 581, 549, 548), (581, 582, 550, 549), (582, 583, 551, 550), (583, 584, 552, 551), (584, 585, 553, 552), (585, 586, 554, 553), (586, 587, 555, 554), (587, 588, 556, 555), (588, 589, 557, 556), (589, 590, 558, 557), (590, 591, 559, 558), (591, 592, 560, 559), (592, 593, 561, 560), (593, 594, 562, 561), (594, 595, 563, 562), (595, 596, 564, 563), (596, 597, 565, 564), (597, 598, 566, 565), (598, 599, 567, 566), (599, 600, 568, 567), (600, 601, 569, 568), (601, 602, 570, 569), (602, 603, 571, 570), (603, 604, 572, 571), (604, 605, 573, 572), (605, 606, 574, 573), (606, 607, 575, 574), (607, 578, 546, 575), (487, 486, 550, 551), (539, 540, 604, 603), (514, 512, 576, 578), (488, 487, 551, 552), (540, 541, 605, 604), (515, 516, 580, 579), (489, 488, 552, 553), (541, 542, 606, 605), (513, 515, 579, 577), (490, 489, 553, 554), (542, 543, 607, 606), (516, 517, 581, 580), (491, 490, 554, 555), (543, 514, 578, 607), (517, 518, 582, 581), (492, 491, 555, 556), (518, 519, 583, 582), (493, 492, 556, 557), (519, 520, 584, 583), (494, 493, 557, 558), (520, 521, 585, 584), (495, 494, 558, 559), (521, 522, 586, 585), (496, 495, 559, 560), (522, 523, 587, 586), (497, 496, 560, 561), (523, 524, 588, 587), (498, 497, 561, 562), (524, 525, 589, 588), (499, 498, 562, 563), (525, 526, 590, 589), (500, 499, 563, 564), (497, 496, 528, 529), (498, 497, 529, 530), (499, 498, 530, 531), (500, 499, 531, 532), (501, 500, 532, 533), (502, 501, 533, 534), (503, 502, 534, 535), (504, 503, 535, 536), (505, 504, 536, 537), (506, 505, 537, 538), (506, 507, 539, 538), (507, 508, 540, 539), (508, 509, 541, 540), (509, 510, 542, 541), (510, 511, 543, 542), (511, 482, 514, 543), (482, 480, 512, 514), (480, 481, 513, 512), (481, 483, 515, 513), (483, 484, 516, 515), (484, 485, 517, 516), (485, 486, 518, 517), (486, 487, 519, 518), (487, 488, 520, 519), (488, 489, 521, 520), (489, 490, 522, 521), (490, 491, 523, 522), (491, 492, 524, 523), (492, 493, 525, 524), (493, 494, 526, 525), (494, 495, 527, 526), (496, 495, 527, 528), (640, 641, 609, 608), (642, 640, 608, 610), (643, 642, 610, 611), (644, 643, 611, 612), (645, 644, 612, 613), (646, 645, 613, 614), (647, 646, 614, 615), (648, 647, 615, 616), (649, 648, 616, 617), (650, 649, 617, 618), (651, 650, 618, 619), (652, 651, 619, 620), (653, 652, 620, 621), (654, 653, 621, 622), (655, 654, 622, 623), (656, 655, 623, 624), (657, 656, 624, 625), (658, 657, 625, 626), (659, 658, 626, 627), (660, 659, 627, 628), (661, 660, 628, 629), (662, 661, 629, 630), (663, 662, 630, 631), (664, 663, 631, 632), (665, 664, 632, 633), (666, 665, 633, 634), (667, 666, 634, 635), (668, 667, 635, 636), (669, 670, 638, 637), (670, 668, 636, 638), (641, 671, 639, 609), (671, 669, 637, 639), (347, 348, 644, 645), (406, 407, 631, 630), (322, 320, 669, 671), (346, 347, 645, 646), (407, 408, 632, 631), (345, 346, 646, 647), (408, 409, 633, 632), (344, 345, 647, 648), (409, 410, 634, 633), (343, 344, 648, 649), (410, 411, 635, 634), (385, 384, 608, 609), (342, 343, 649, 650), (411, 412, 636, 635), (384, 386, 610, 608), (341, 342, 650, 651), (414, 413, 637, 638), (386, 387, 611, 610), (340, 341, 651, 652), (412, 414, 638, 636), (387, 388, 612, 611), (339, 340, 652, 653), (415, 385, 609, 639), (388, 389, 613, 612), (338, 339, 653, 654), (413, 415, 639, 637), (389, 390, 614, 613), (337, 338, 654, 655), (390, 391, 615, 614), (336, 337, 655, 656), (391, 392, 616, 615), (335, 336, 656, 657), (395, 394, 342, 341), (396, 395, 341, 340), (397, 396, 340, 339), (398, 397, 339, 338), (399, 398, 338, 337), (400, 399, 337, 336), (401, 400, 336, 335), (402, 401, 335, 334), (403, 402, 334, 333), (404, 403, 333, 332), (405, 404, 332, 331), (406, 405, 331, 330), (407, 406, 330, 329), (408, 407, 329, 328), (409, 408, 328, 327), (410, 409, 327, 326), (411, 410, 326, 325), (412, 411, 325, 323), (414, 412, 323, 324), (413, 414, 324, 320), (415, 413, 320, 322), (385, 415, 322, 321), (384, 385, 321, 351), (386, 384, 351, 350), (387, 386, 350, 349), (388, 387, 349, 348), (389, 388, 348, 347), (390, 389, 347, 346), (391, 390, 346, 345), (392, 391, 345, 344), (393, 392, 344, 343), (394, 393, 343, 342)])
_uv = me_cylinder.uv_layers.new(name='UVMap')
_uv.uv.foreach_set('vector', [0.9954, 0.002308, 0.9954, 0.2633, 0.9791, 0.2633, 0.9791, 0.002308, 0.9791, 0.002308, 0.9791, 0.2633, 0.9628, 0.2633, 0.9628, 0.002308, 0.9628, 0.002308, 0.9628, 0.2633, 0.9464, 0.2633, 0.9464, 0.002308, 0.9464, 0.002308, 0.9464, 0.2633, 0.9301, 0.2633, 0.9301, 0.002308, 0.9301, 0.002308, 0.9301, 0.2633, 0.9138, 0.2633, 0.9138, 0.002308, 0.9138, 0.002308, 0.9138, 0.2633, 0.8975, 0.2633, 0.8975, 0.002308, 0.8975, 0.002308, 0.8975, 0.2633, 0.8812, 0.2633, 0.8812, 0.002308, 0.8812, 0.002308, 0.8812, 0.2633, 0.8649, 0.2633, 0.8649, 0.002308, 0.8649, 0.002308, 0.8649, 0.2633, 0.8486, 0.2633, 0.8486, 0.002308, 0.8486, 0.002308, 0.8486, 0.2633, 0.8323, 0.2633, 0.8323, 0.002308, 0.8323, 0.002308, 0.8323, 0.2633, 0.8159, 0.2633, 0.8159, 0.002308, 0.8159, 0.002308, 0.8159, 0.2633, 0.7996, 0.2633, 0.7996, 0.002308, 0.7996, 0.002308, 0.7996, 0.2633, 0.7833, 0.2633, 0.7833, 0.002308, 0.7833, 0.002308, 0.7833, 0.2633, 0.767, 0.2633, 0.767, 0.002308, 0.767, 0.002308, 0.767, 0.2633, 0.7507, 0.2633, 0.7507, 0.002308, 0.7507, 0.002308, 0.7507, 0.2633, 0.7344, 0.2633, 0.7344, 0.002308, 0.7344, 0.002308, 0.7344, 0.2633, 0.7181, 0.2633, 0.7181, 0.002308, 0.7181, 0.002308, 0.7181, 0.2633, 0.7017, 0.2633, 0.7017, 0.002308, 0.7017, 0.002308, 0.7017, 0.2633, 0.6854, 0.2633, 0.6854, 0.002308, 0.6854, 0.002308, 0.6854, 0.2633, 0.6691, 0.2633, 0.6691, 0.002308, 0.6691, 0.002308, 0.6691, 0.2633, 0.6528, 0.2633, 0.6528, 0.002308, 0.6528, 0.002308, 0.6528, 0.2633, 0.6365, 0.2633, 0.6365, 0.002308, 0.6365, 0.002308, 0.6365, 0.2633, 0.6202, 0.2633, 0.6202, 0.002308, 0.6202, 0.002308, 0.6202, 0.2633, 0.6039, 0.2633, 0.6039, 0.002308, 0.6039, 0.002308, 0.6039, 0.2633, 0.5876, 0.2633, 0.5876, 0.002308, 0.5876, 0.002308, 0.5876, 0.2633, 0.5712, 0.2633, 0.5712, 0.002308, 0.5712, 0.002308, 0.5712, 0.2633, 0.5549, 0.2633, 0.5549, 0.002308, 0.5549, 0.002308, 0.5549, 0.2633, 0.5386, 0.2633, 0.5386, 0.002308, 0.5386, 0.002308, 0.5386, 0.2633, 0.5223, 0.2633, 0.5223, 0.002308, 0.5223, 0.002308, 0.5223, 0.2633, 0.506, 0.2633, 0.506, 0.002308, 0.506, 0.002308, 0.506, 0.2633, 0.4897, 0.2633, 0.4897, 0.002308, 0.4897, 0.002308, 0.4897, 0.2633, 0.4734, 0.2633, 0.4734, 0.002308, 0.2507, 0.1151, 0.2447, 0.09286, 0.257, 0.08816, 0.2637, 0.1129, 0.2447, 0.09286, 0.2344, 0.07223, 0.2455, 0.06521, 0.257, 0.08816, 0.2344, 0.07223, 0.2203, 0.054, 0.2298, 0.04494, 0.2455, 0.06521, 0.2203, 0.054, 0.2029, 0.03887, 0.2105, 0.02811, 0.2298, 0.04494, 0.2029, 0.03887, 0.1828, 0.02743, 0.1882, 0.01539, 0.2105, 0.02811, 0.1828, 0.02743, 0.161, 0.02012, 0.1639, 0.007251, 0.1882, 0.01539, 0.161, 0.02012, 0.1381, 0.01721, 0.1385, 0.004015, 0.1639, 0.007251, 0.1381, 0.01721, 0.1151, 0.01881, 0.1129, 0.005802, 0.1385, 0.004015, 0.1151, 0.01881, 0.09286, 0.02488, 0.08816, 0.01255, 0.1129, 0.005802, 0.09286, 0.02488, 0.07223, 0.03516, 0.06521, 0.02399, 0.08816, 0.01255, 0.07223, 0.03516, 0.054, 0.04928, 0.04494, 0.03968, 0.06521, 0.02399, 0.054, 0.04928, 0.03887, 0.06668, 0.02811, 0.05904, 0.04494, 0.03968, 0.03887, 0.06668, 0.02743, 0.08669, 0.01539, 0.0813, 0.02811, 0.05904, 0.02743, 0.08669, 0.02012, 0.1086, 0.007251, 0.1056, 0.01539, 0.0813, 0.02012, 0.1086, 0.01721, 0.1314, 0.004015, 0.1311, 0.007251, 0.1056, 0.01721, 0.1314, 0.01881, 0.1544, 0.005803, 0.1566, 0.004015, 0.1311, 0.01881, 0.1544, 0.02488, 0.1767, 0.01255, 0.1814, 0.005803, 0.1566, 0.02488, 0.1767, 0.03516, 0.1973, 0.02399, 0.2043, 0.01255, 0.1814, 0.03516, 0.1973, 0.04928, 0.2155, 0.03969, 0.2246, 0.02399, 0.2043, 0.04928, 0.2155, 0.06668, 0.2307, 0.05904, 0.2414, 0.03969, 0.2246, 0.06668, 0.2307, 0.08669, 0.2421, 0.0813, 0.2541, 0.05904, 0.2414, 0.08669, 0.2421, 0.1086, 0.2494, 0.1056, 0.2623, 0.0813, 0.2541, 0.1086, 0.2494, 0.1314, 0.2523, 0.1311, 0.2655, 0.1056, 0.2623, 0.1314, 0.2523, 0.1544, 0.2507, 0.1566, 0.2637, 0.1311, 0.2655, 0.1544, 0.2507, 0.1767, 0.2447, 0.1814, 0.257, 0.1566, 0.2637, 0.1767, 0.2447, 0.1973, 0.2344, 0.2043, 0.2455, 0.1814, 0.257, 0.1973, 0.2344, 0.2155, 0.2203, 0.2246, 0.2298, 0.2043, 0.2455, 0.2155, 0.2203, 0.2307, 0.2029, 0.2414, 0.2105, 0.2246, 0.2298, 0.2307, 0.2029, 0.2421, 0.1828, 0.2541, 0.1882, 0.2414, 0.2105, 0.2421, 0.1828, 0.2494, 0.161, 0.2623, 0.1639, 0.2541, 0.1882, 0.2494, 0.161, 0.2523, 0.1381, 0.2655, 0.1385, 0.2623, 0.1639, 0.2523, 0.1381, 0.2507, 0.1151, 0.2637, 0.1129, 0.2655, 0.1385, 0.245, 0.3675, 0.2365, 0.347, 0.2478, 0.341, 0.2573, 0.3638, 0.2494, 0.3893, 0.245, 0.3675, 0.2573, 0.3638, 0.2621, 0.388, 0.2494, 0.4115, 0.2494, 0.3893, 0.2621, 0.388, 0.2621, 0.4127, 0.245, 0.4332, 0.2494, 0.4115, 0.2621, 0.4127, 0.2573, 0.437, 0.2365, 0.4537, 0.245, 0.4332, 0.2573, 0.437, 0.2478, 0.4598, 0.2242, 0.4722, 0.2365, 0.4537, 0.2478, 0.4598, 0.2341, 0.4803, 0.2085, 0.4879, 0.2242, 0.4722, 0.2341, 0.4803, 0.2166, 0.4978, 0.1901, 0.5002, 0.2085, 0.4879, 0.2166, 0.4978, 0.1961, 0.5115, 0.1696, 0.5087, 0.1901, 0.5002, 0.1961, 0.5115, 0.1733, 0.521, 0.1478, 0.513, 0.1696, 0.5087, 0.1733, 0.521, 0.1491, 0.5258, 0.1256, 0.513, 0.1478, 0.513, 0.1491, 0.5258, 0.1244, 0.5258, 0.1039, 0.5087, 0.1256, 0.513, 0.1244, 0.5258, 0.1001, 0.521, 0.08337, 0.5002, 0.1039, 0.5087, 0.1001, 0.521, 0.07733, 0.5115, 0.06492, 0.4879, 0.08337, 0.5002, 0.07733, 0.5115, 0.05679, 0.4978, 0.04923, 0.4722, 0.06492, 0.4879, 0.05679, 0.4978, 0.03933, 0.4803, 0.0369, 0.4537, 0.04923, 0.4722, 0.03933, 0.4803, 0.02561, 0.4598, 0.02841, 0.4332, 0.0369, 0.4537, 0.02561, 0.4598, 0.01616, 0.437, 0.02408, 0.4115, 0.02841, 0.4332, 0.01616, 0.437, 0.01134, 0.4127, 0.02408, 0.3893, 0.02408, 0.4115, 0.01134, 0.4127, 0.01134, 0.388, 0.02841, 0.3675, 0.02408, 0.3893, 0.01134, 0.388, 0.01616, 0.3638, 0.0369, 0.347, 0.02841, 0.3675, 0.01616, 0.3638, 0.02561, 0.341, 0.04923, 0.3286, 0.0369, 0.347, 0.02561, 0.341, 0.03933, 0.3205, 0.06492, 0.3129, 0.04923, 0.3286, 0.03933, 0.3205, 0.0568, 0.303, 0.08337, 0.3006, 0.06492, 0.3129, 0.0568, 0.303, 0.07733, 0.2893, 0.1039, 0.2921, 0.08337, 0.3006, 0.07733, 0.2893, 0.1001, 0.2798, 0.1256, 0.2878, 0.1039, 0.2921, 0.1001, 0.2798, 0.1244, 0.275, 0.1478, 0.2878, 0.1256, 0.2878, 0.1244, 0.275, 0.1491, 0.275, 0.1696, 0.2921, 0.1478, 0.2878, 0.1491, 0.275, 0.1733, 0.2798, 0.1901, 0.3006, 0.1696, 0.2921, 0.1733, 0.2798, 0.1961, 0.2893, 0.2085, 0.3129, 0.1901, 0.3006, 0.1961, 0.2893, 0.2166, 0.303, 0.2242, 0.3286, 0.2085, 0.3129, 0.2166, 0.303, 0.2341, 0.3205, 0.2365, 0.347, 0.2242, 0.3286, 0.2341, 0.3205, 0.2478, 0.341, 0.8752, 0.8156, 0.8836, 0.8157, 0.8831, 0.8213, 0.8758, 0.8212, 0.8836, 0.8157, 0.8919, 0.8175, 0.8902, 0.8229, 0.8831, 0.8213, 0.8591, 0.8204, 0.8669, 0.8172, 0.8686, 0.8226, 0.8618, 0.8254, 0.8669, 0.8172, 0.8752, 0.8156, 0.8758, 0.8212, 0.8686, 0.8226, 0.852, 0.8251, 0.8591, 0.8204, 0.8618, 0.8254, 0.8557, 0.8295, 0.846, 0.8311, 0.852, 0.8251, 0.8557, 0.8295, 0.8504, 0.8347, 0.8412, 0.8382, 0.846, 0.8311, 0.8504, 0.8347, 0.8463, 0.8409, 0.838, 0.8461, 0.8412, 0.8382, 0.8463, 0.8409, 0.8435, 0.8478, 0.8363, 0.8546, 0.838, 0.8461, 0.8435, 0.8478, 0.842, 0.8551, 0.8362, 0.8632, 0.8363, 0.8546, 0.842, 0.8551, 0.8419, 0.8626, 0.8378, 0.8716, 0.8362, 0.8632, 0.8419, 0.8626, 0.8433, 0.8699, 0.8411, 0.8796, 0.8378, 0.8716, 0.8433, 0.8699, 0.8461, 0.8769, 0.8457, 0.8868, 0.8411, 0.8796, 0.8461, 0.8769, 0.8502, 0.8832, 0.8517, 0.893, 0.8457, 0.8868, 0.8502, 0.8832, 0.8554, 0.8886, 0.8588, 0.8978, 0.8517, 0.893, 0.8554, 0.8886, 0.8615, 0.8928, 0.8666, 0.9012, 0.8588, 0.8978, 0.8615, 0.8928, 0.8683, 0.8958, 0.8749, 0.903, 0.8666, 0.9012, 0.8683, 0.8958, 0.8754, 0.8974, 0.8833, 0.9031, 0.8749, 0.903, 0.8754, 0.8974, 0.8828, 0.8975, 0.8916, 0.9015, 0.8833, 0.9031, 0.8828, 0.8975, 0.8899, 0.8962, 0.8994, 0.8984, 0.8916, 0.9015, 0.8899, 0.8962, 0.8967, 0.8934, 0.9064, 0.8937, 0.8994, 0.8984, 0.8967, 0.8934, 0.9028, 0.8893, 0.9124, 0.8877, 0.9064, 0.8937, 0.9028, 0.8893, 0.9079, 0.8841, 0.9171, 0.8806, 0.9124, 0.8877, 0.9079, 0.8841, 0.912, 0.878, 0.9203, 0.8727, 0.9171, 0.8806, 0.912, 0.878, 0.9148, 0.8711, 0.922, 0.8642, 0.9203, 0.8727, 0.9148, 0.8711, 0.9162, 0.8637, 0.922, 0.8556, 0.922, 0.8642, 0.9162, 0.8637, 0.9162, 0.8562, 0.9204, 0.8472, 0.922, 0.8556, 0.9162, 0.8562, 0.9148, 0.8488, 0.9172, 0.8391, 0.9204, 0.8472, 0.9148, 0.8488, 0.912, 0.8418, 0.9125, 0.8319, 0.9172, 0.8391, 0.912, 0.8418, 0.908, 0.8355, 0.9066, 0.8257, 0.9125, 0.8319, 0.908, 0.8355, 0.9029, 0.8301, 0.8996, 0.8209, 0.9066, 0.8257, 0.9029, 0.8301, 0.8969, 0.8258, 0.8919, 0.8175, 0.8996, 0.8209, 0.8969, 0.8258, 0.8902, 0.8229, 0.5955, 0.8249, 0.6037, 0.8165, 0.6205, 0.8363, 0.6158, 0.841, 0.6037, 0.8165, 0.6135, 0.8099, 0.6261, 0.8326, 0.6205, 0.8363, 0.6135, 0.8099, 0.6243, 0.8053, 0.6322, 0.8301, 0.6261, 0.8326, 0.6243, 0.8053, 0.6359, 0.803, 0.6387, 0.8289, 0.6322, 0.8301, 0.6359, 0.803, 0.6477, 0.803, 0.6454, 0.829, 0.6387, 0.8289, 0.6477, 0.803, 0.6593, 0.8053, 0.6519, 0.8304, 0.6454, 0.829, 0.6593, 0.8053, 0.6703, 0.8098, 0.6581, 0.833, 0.6519, 0.8304, 0.6703, 0.8098, 0.6801, 0.8165, 0.6636, 0.8369, 0.6581, 0.833, 0.6801, 0.8165, 0.6885, 0.8249, 0.6683, 0.8417, 0.6636, 0.8369, 0.6885, 0.8249, 0.6951, 0.8348, 0.672, 0.8474, 0.6683, 0.8417, 0.6951, 0.8348, 0.6996, 0.8458, 0.6745, 0.8536, 0.672, 0.8474, 0.6996, 0.8458, 0.7019, 0.8575, 0.6758, 0.8603, 0.6745, 0.8536, 0.7019, 0.8575, 0.7019, 0.8694, 0.6757, 0.8671, 0.6758, 0.8603, 0.7019, 0.8694, 0.6996, 0.8811, 0.6743, 0.8737, 0.6757, 0.8671, 0.6996, 0.8811, 0.695, 0.892, 0.6717, 0.8799, 0.6743, 0.8737, 0.695, 0.892, 0.6884, 0.9019, 0.6679, 0.8855, 0.6717, 0.8799, 0.6884, 0.9019, 0.68, 0.9103, 0.6631, 0.8902, 0.6679, 0.8855, 0.68, 0.9103, 0.6701, 0.9169, 0.6575, 0.8939, 0.6631, 0.8902, 0.6701, 0.9169, 0.6591, 0.9213, 0.6513, 0.8964, 0.6575, 0.8939, 0.6591, 0.9213, 0.6475, 0.9236, 0.6447, 0.8977, 0.6513, 0.8964, 0.6475, 0.9236, 0.6357, 0.9235, 0.6381, 0.8976, 0.6447, 0.8977, 0.6357, 0.9235, 0.6241, 0.9211, 0.6316, 0.8962, 0.6381, 0.8976, 0.6241, 0.9211, 0.6133, 0.9165, 0.6255, 0.8936, 0.6316, 0.8962, 0.6133, 0.9165, 0.6036, 0.9099, 0.62, 0.8898, 0.6255, 0.8936, 0.6036, 0.9099, 0.5953, 0.9015, 0.6154, 0.8849, 0.62, 0.8898, 0.5953, 0.9015, 0.5889, 0.8916, 0.6119, 0.8793, 0.6154, 0.8849, 0.5889, 0.8916, 0.5844, 0.8807, 0.6096, 0.873, 0.6119, 0.8793, 0.5844, 0.8807, 0.5822, 0.8691, 0.6085, 0.8664, 0.6096, 0.873, 0.5822, 0.8572, 0.5845, 0.8457, 0.6097, 0.8528, 0.6085, 0.8595, 0.5822, 0.8691, 0.5822, 0.8572, 0.6085, 0.8595, 0.6085, 0.8664, 0.589, 0.8347, 0.5955, 0.8249, 0.6158, 0.841, 0.6122, 0.8466, 0.5845, 0.8457, 0.589, 0.8347, 0.6122, 0.8466, 0.6097, 0.8528, 0.5658, 0.8401, 0.5717, 0.8257, 0.589, 0.8347, 0.5845, 0.8457, 0.5717, 0.8257, 0.5802, 0.8127, 0.5955, 0.8249, 0.589, 0.8347, 0.5627, 0.871, 0.5628, 0.8554, 0.5822, 0.8572, 0.5822, 0.8691, 0.5628, 0.8554, 0.5658, 0.8401, 0.5845, 0.8457, 0.5822, 0.8572, 0.5657, 0.8863, 0.5627, 0.871, 0.5822, 0.8691, 0.5844, 0.8807, 0.5716, 0.9008, 0.5657, 0.8863, 0.5844, 0.8807, 0.5889, 0.8916, 0.5802, 0.9138, 0.5716, 0.9008, 0.5889, 0.8916, 0.5953, 0.9015, 0.5911, 0.925, 0.5802, 0.9138, 0.5953, 0.9015, 0.6036, 0.9099, 0.604, 0.9338, 0.5911, 0.925, 0.6036, 0.9099, 0.6133, 0.9165, 0.6184, 0.9399, 0.604, 0.9338, 0.6133, 0.9165, 0.6241, 0.9211, 0.6337, 0.943, 0.6184, 0.9399, 0.6241, 0.9211, 0.6357, 0.9235, 0.6494, 0.9431, 0.6337, 0.943, 0.6357, 0.9235, 0.6475, 0.9236, 0.6648, 0.9401, 0.6494, 0.9431, 0.6475, 0.9236, 0.6591, 0.9213, 0.6794, 0.9342, 0.6648, 0.9401, 0.6591, 0.9213, 0.6701, 0.9169, 0.6925, 0.9255, 0.6794, 0.9342, 0.6701, 0.9169, 0.68, 0.9103, 0.7036, 0.9144, 0.6925, 0.9255, 0.68, 0.9103, 0.6884, 0.9019, 0.7124, 0.9013, 0.7036, 0.9144, 0.6884, 0.9019, 0.695, 0.892, 0.7185, 0.8867, 0.7124, 0.9013, 0.695, 0.892, 0.6996, 0.8811, 0.7216, 0.8712, 0.7185, 0.8867, 0.6996, 0.8811, 0.7019, 0.8694, 0.7216, 0.8555, 0.7216, 0.8712, 0.7019, 0.8694, 0.7019, 0.8575, 0.7185, 0.84, 0.7216, 0.8555, 0.7019, 0.8575, 0.6996, 0.8458, 0.7125, 0.8254, 0.7185, 0.84, 0.6996, 0.8458, 0.6951, 0.8348, 0.7037, 0.8123, 0.7125, 0.8254, 0.6951, 0.8348, 0.6885, 0.8249, 0.6925, 0.8012, 0.7037, 0.8123, 0.6885, 0.8249, 0.6801, 0.8165, 0.6794, 0.7925, 0.6925, 0.8012, 0.6801, 0.8165, 0.6703, 0.8098, 0.6649, 0.7865, 0.6794, 0.7925, 0.6703, 0.8098, 0.6593, 0.8053, 0.6495, 0.7835, 0.6649, 0.7865, 0.6593, 0.8053, 0.6477, 0.803, 0.6338, 0.7835, 0.6495, 0.7835, 0.6477, 0.803, 0.6359, 0.803, 0.6185, 0.7867, 0.6338, 0.7835, 0.6359, 0.803, 0.6243, 0.8053, 0.6041, 0.7928, 0.6185, 0.7867, 0.6243, 0.8053, 0.6135, 0.8099, 0.5912, 0.8016, 0.6041, 0.7928, 0.6135, 0.8099, 0.6037, 0.8165, 0.5802, 0.8127, 0.5912, 0.8016, 0.6037, 0.8165, 0.5955, 0.8249, 0.5709, 0.8052, 0.5835, 0.7924, 0.5912, 0.8016, 0.5802, 0.8127, 0.5835, 0.7924, 0.5983, 0.7823, 0.6041, 0.7928, 0.5912, 0.8016, 0.5983, 0.7823, 0.6149, 0.7753, 0.6185, 0.7867, 0.6041, 0.7928, 0.6149, 0.7753, 0.6325, 0.7716, 0.6338, 0.7835, 0.6185, 0.7867, 0.6325, 0.7716, 0.6506, 0.7715, 0.6495, 0.7835, 0.6338, 0.7835, 0.6506, 0.7715, 0.6683, 0.7749, 0.6649, 0.7865, 0.6495, 0.7835, 0.6683, 0.7749, 0.6851, 0.7818, 0.6794, 0.7925, 0.6649, 0.7865, 0.6851, 0.7818, 0.7002, 0.7918, 0.6925, 0.8012, 0.6794, 0.7925, 0.7002, 0.7918, 0.713, 0.8046, 0.7037, 0.8123, 0.6925, 0.8012, 0.713, 0.8046, 0.7231, 0.8197, 0.7125, 0.8254, 0.7037, 0.8123, 0.7231, 0.8197, 0.7301, 0.8364, 0.7185, 0.84, 0.7125, 0.8254, 0.7301, 0.8364, 0.7336, 0.8543, 0.7216, 0.8555, 0.7185, 0.84, 0.7336, 0.8543, 0.7336, 0.8724, 0.7216, 0.8712, 0.7216, 0.8555, 0.7336, 0.8724, 0.73, 0.8902, 0.7185, 0.8867, 0.7216, 0.8712, 0.73, 0.8902, 0.7231, 0.907, 0.7124, 0.9013, 0.7185, 0.8867, 0.7231, 0.907, 0.713, 0.922, 0.7036, 0.9144, 0.7124, 0.9013, 0.713, 0.922, 0.7001, 0.9348, 0.6925, 0.9255, 0.7036, 0.9144, 0.7001, 0.9348, 0.685, 0.9448, 0.6794, 0.9342, 0.6925, 0.9255, 0.685, 0.9448, 0.6683, 0.9517, 0.6648, 0.9401, 0.6794, 0.9342, 0.6683, 0.9517, 0.6506, 0.9551, 0.6494, 0.9431, 0.6648, 0.9401, 0.6506, 0.9551, 0.6325, 0.955, 0.6337, 0.943, 0.6494, 0.9431, 0.6325, 0.955, 0.6149, 0.9513, 0.6184, 0.9399, 0.6337, 0.943, 0.6149, 0.9513, 0.5983, 0.9443, 0.604, 0.9338, 0.6184, 0.9399, 0.5983, 0.9443, 0.5835, 0.9342, 0.5911, 0.925, 0.604, 0.9338, 0.5835, 0.9342, 0.5709, 0.9214, 0.5802, 0.9138, 0.5911, 0.925, 0.5709, 0.9214, 0.561, 0.9064, 0.5716, 0.9008, 0.5802, 0.9138, 0.561, 0.9064, 0.5543, 0.8898, 0.5657, 0.8863, 0.5716, 0.9008, 0.5543, 0.8898, 0.5509, 0.8722, 0.5627, 0.871, 0.5657, 0.8863, 0.5509, 0.8543, 0.5543, 0.8367, 0.5658, 0.8401, 0.5628, 0.8554, 0.5509, 0.8722, 0.5509, 0.8543, 0.5628, 0.8554, 0.5627, 0.871, 0.5611, 0.8201, 0.5709, 0.8052, 0.5802, 0.8127, 0.5717, 0.8257, 0.5543, 0.8367, 0.5611, 0.8201, 0.5717, 0.8257, 0.5658, 0.8401, 0.5412, 0.8328, 0.5489, 0.8138, 0.5611, 0.8201, 0.5543, 0.8367, 0.5489, 0.8138, 0.5602, 0.7966, 0.5709, 0.8052, 0.5611, 0.8201, 0.5372, 0.8735, 0.5373, 0.853, 0.5509, 0.8543, 0.5509, 0.8722, 0.5373, 0.853, 0.5412, 0.8328, 0.5543, 0.8367, 0.5509, 0.8543, 0.5412, 0.8937, 0.5372, 0.8735, 0.5509, 0.8722, 0.5543, 0.8898, 0.5489, 0.9128, 0.5412, 0.8937, 0.5543, 0.8898, 0.561, 0.9064, 0.5602, 0.93, 0.5489, 0.9128, 0.561, 0.9064, 0.5709, 0.9214, 0.5747, 0.9447, 0.5602, 0.93, 0.5709, 0.9214, 0.5835, 0.9342, 0.5917, 0.9564, 0.5747, 0.9447, 0.5835, 0.9342, 0.5983, 0.9443, 0.6108, 0.9645, 0.5917, 0.9564, 0.5983, 0.9443, 0.6149, 0.9513, 0.6311, 0.9687, 0.6108, 0.9645, 0.6149, 0.9513, 0.6325, 0.955, 0.6519, 0.9688, 0.6311, 0.9687, 0.6325, 0.955, 0.6506, 0.9551, 0.6723, 0.9649, 0.6519, 0.9688, 0.6506, 0.9551, 0.6683, 0.9517, 0.6915, 0.957, 0.6723, 0.9649, 0.6683, 0.9517, 0.685, 0.9448, 0.7089, 0.9455, 0.6915, 0.957, 0.685, 0.9448, 0.7001, 0.9348, 0.7237, 0.9308, 0.7089, 0.9455, 0.7001, 0.9348, 0.713, 0.922, 0.7353, 0.9135, 0.7237, 0.9308, 0.713, 0.922, 0.7231, 0.907, 0.7434, 0.8942, 0.7353, 0.9135, 0.7231, 0.907, 0.73, 0.8902, 0.7474, 0.8737, 0.7434, 0.8942, 0.73, 0.8902, 0.7336, 0.8724, 0.7474, 0.8529, 0.7474, 0.8737, 0.7336, 0.8724, 0.7336, 0.8543, 0.7434, 0.8324, 0.7474, 0.8529, 0.7336, 0.8543, 0.7301, 0.8364, 0.7353, 0.8131, 0.7434, 0.8324, 0.7301, 0.8364, 0.7231, 0.8197, 0.7237, 0.7957, 0.7353, 0.8131, 0.7231, 0.8197, 0.713, 0.8046, 0.7089, 0.781, 0.7237, 0.7957, 0.713, 0.8046, 0.7002, 0.7918, 0.6915, 0.7695, 0.7089, 0.781, 0.7002, 0.7918, 0.6851, 0.7818, 0.6722, 0.7616, 0.6915, 0.7695, 0.6851, 0.7818, 0.6683, 0.7749, 0.6518, 0.7577, 0.6722, 0.7616, 0.6683, 0.7749, 0.6506, 0.7715, 0.6311, 0.7579, 0.6518, 0.7577, 0.6506, 0.7715, 0.6325, 0.7716, 0.6108, 0.7621, 0.6311, 0.7579, 0.6325, 0.7716, 0.6149, 0.7753, 0.5917, 0.7702, 0.6108, 0.7621, 0.6149, 0.7753, 0.5983, 0.7823, 0.5747, 0.7819, 0.5917, 0.7702, 0.5983, 0.7823, 0.5835, 0.7924, 0.5602, 0.7966, 0.5747, 0.7819, 0.5835, 0.7924, 0.5709, 0.8052, 0.9135, 0.7466, 0.9347, 0.7555, 0.9106, 0.8009, 0.8987, 0.7958, 0.9347, 0.7555, 0.9539, 0.7684, 0.9213, 0.8083, 0.9106, 0.8009, 0.9539, 0.7684, 0.9701, 0.7848, 0.9304, 0.8176, 0.9213, 0.8083, 0.9701, 0.7848, 0.9828, 0.804, 0.9375, 0.8285, 0.9304, 0.8176, 0.9828, 0.804, 0.9916, 0.8254, 0.9424, 0.8406, 0.9375, 0.8285, 0.9916, 0.8254, 0.996, 0.848, 0.9448, 0.8534, 0.9424, 0.8406, 0.996, 0.848, 0.996, 0.871, 0.9448, 0.8664, 0.9448, 0.8534, 0.996, 0.871, 0.9916, 0.8936, 0.9422, 0.8792, 0.9448, 0.8664, 0.9916, 0.8936, 0.9828, 0.9149, 0.9372, 0.8912, 0.9422, 0.8792, 0.9828, 0.9149, 0.9701, 0.9341, 0.93, 0.902, 0.9372, 0.8912, 0.9701, 0.9341, 0.9539, 0.9505, 0.9209, 0.9111, 0.93, 0.902, 0.9539, 0.9505, 0.9348, 0.9634, 0.9101, 0.9183, 0.9209, 0.9111, 0.9348, 0.9634, 0.9135, 0.9723, 0.8981, 0.9232, 0.9101, 0.9183, 0.9135, 0.9723, 0.8909, 0.9768, 0.8854, 0.9257, 0.8981, 0.9232, 0.8909, 0.9768, 0.8678, 0.9769, 0.8725, 0.9256, 0.8854, 0.9257, 0.8678, 0.9769, 0.8451, 0.9724, 0.8598, 0.923, 0.8725, 0.9256, 0.8451, 0.9724, 0.8237, 0.9635, 0.8478, 0.9179, 0.8598, 0.923, 0.8237, 0.9635, 0.8045, 0.9506, 0.8371, 0.9105, 0.8478, 0.9179, 0.8045, 0.9506, 0.7881, 0.9342, 0.8279, 0.9012, 0.8371, 0.9105, 0.7881, 0.9342, 0.7753, 0.9149, 0.8208, 0.8903, 0.8279, 0.9012, 0.7753, 0.9149, 0.7665, 0.8935, 0.8158, 0.8782, 0.8208, 0.8903, 0.7665, 0.8935, 0.7619, 0.8708, 0.8134, 0.8654, 0.8158, 0.8782, 0.7619, 0.8708, 0.762, 0.8476, 0.8134, 0.8523, 0.8134, 0.8654, 0.762, 0.8476, 0.7665, 0.8249, 0.816, 0.8395, 0.8134, 0.8523, 0.7665, 0.8249, 0.7754, 0.8035, 0.8211, 0.8275, 0.816, 0.8395, 0.7754, 0.8035, 0.7882, 0.7843, 0.8283, 0.8167, 0.8211, 0.8275, 0.7882, 0.7843, 0.8046, 0.768, 0.8376, 0.8075, 0.8283, 0.8167, 0.8046, 0.768, 0.8238, 0.7551, 0.8484, 0.8004, 0.8376, 0.8075, 0.8451, 0.7463, 0.8678, 0.7419, 0.8731, 0.7931, 0.8604, 0.7955, 0.8238, 0.7551, 0.8451, 0.7463, 0.8604, 0.7955, 0.8484, 0.8004, 0.8909, 0.742, 0.9135, 0.7466, 0.8987, 0.7958, 0.886, 0.7932, 0.8678, 0.7419, 0.8909, 0.742, 0.886, 0.7932, 0.8731, 0.7931, 0.8987, 0.7958, 0.9106, 0.8009, 0.9028, 0.8152, 0.8938, 0.8113, 0.9106, 0.8009, 0.9213, 0.8083, 0.9108, 0.8208, 0.9028, 0.8152, 0.9213, 0.8083, 0.9304, 0.8176, 0.9177, 0.8278, 0.9108, 0.8208, 0.9304, 0.8176, 0.9375, 0.8285, 0.923, 0.8361, 0.9177, 0.8278, 0.9375, 0.8285, 0.9424, 0.8406, 0.9267, 0.8453, 0.923, 0.8361, 0.9424, 0.8406, 0.9448, 0.8534, 0.9285, 0.855, 0.9267, 0.8453, 0.9448, 0.8534, 0.9448, 0.8664, 0.9285, 0.8649, 0.9285, 0.855, 0.9448, 0.8664, 0.9422, 0.8792, 0.9266, 0.8745, 0.9285, 0.8649, 0.9422, 0.8792, 0.9372, 0.8912, 0.9229, 0.8836, 0.9266, 0.8745, 0.9372, 0.8912, 0.93, 0.902, 0.9174, 0.8918, 0.9229, 0.8836, 0.93, 0.902, 0.9209, 0.9111, 0.9105, 0.8987, 0.9174, 0.8918, 0.9209, 0.9111, 0.9101, 0.9183, 0.9024, 0.9041, 0.9105, 0.8987, 0.9101, 0.9183, 0.8981, 0.9232, 0.8934, 0.9077, 0.9024, 0.9041, 0.8981, 0.9232, 0.8854, 0.9257, 0.8839, 0.9096, 0.8934, 0.9077, 0.8854, 0.9257, 0.8725, 0.9256, 0.8742, 0.9095, 0.8839, 0.9096, 0.8725, 0.9256, 0.8598, 0.923, 0.8646, 0.9074, 0.8742, 0.9095, 0.8598, 0.923, 0.8478, 0.9179, 0.8556, 0.9036, 0.8646, 0.9074, 0.8478, 0.9179, 0.8371, 0.9105, 0.8475, 0.898, 0.8556, 0.9036, 0.8371, 0.9105, 0.8279, 0.9012, 0.8406, 0.8909, 0.8475, 0.898, 0.8279, 0.9012, 0.8208, 0.8903, 0.8352, 0.8827, 0.8406, 0.8909, 0.8208, 0.8903, 0.8158, 0.8782, 0.8315, 0.8735, 0.8352, 0.8827, 0.8158, 0.8782, 0.8134, 0.8654, 0.8297, 0.8638, 0.8315, 0.8735, 0.8134, 0.8654, 0.8134, 0.8523, 0.8297, 0.8539, 0.8297, 0.8638, 0.8134, 0.8523, 0.816, 0.8395, 0.8317, 0.8442, 0.8297, 0.8539, 0.816, 0.8395, 0.8211, 0.8275, 0.8355, 0.8351, 0.8317, 0.8442, 0.8211, 0.8275, 0.8283, 0.8167, 0.8409, 0.827, 0.8355, 0.8351, 0.8283, 0.8167, 0.8376, 0.8075, 0.8479, 0.8201, 0.8409, 0.827, 0.8376, 0.8075, 0.8484, 0.8004, 0.856, 0.8147, 0.8479, 0.8201, 0.8604, 0.7955, 0.8731, 0.7931, 0.8746, 0.8092, 0.865, 0.811, 0.8484, 0.8004, 0.8604, 0.7955, 0.865, 0.811, 0.856, 0.8147, 0.886, 0.7932, 0.8987, 0.7958, 0.8938, 0.8113, 0.8843, 0.8093, 0.8731, 0.7931, 0.886, 0.7932, 0.8843, 0.8093, 0.8746, 0.8092, 0.8938, 0.8113, 0.9028, 0.8152, 0.8996, 0.8209, 0.8919, 0.8175, 0.9028, 0.8152, 0.9108, 0.8208, 0.9066, 0.8257, 0.8996, 0.8209, 0.9108, 0.8208, 0.9177, 0.8278, 0.9125, 0.8319, 0.9066, 0.8257, 0.9177, 0.8278, 0.923, 0.8361, 0.9172, 0.8391, 0.9125, 0.8319, 0.923, 0.8361, 0.9267, 0.8453, 0.9204, 0.8472, 0.9172, 0.8391, 0.9267, 0.8453, 0.9285, 0.855, 0.922, 0.8556, 0.9204, 0.8472, 0.9285, 0.855, 0.9285, 0.8649, 0.922, 0.8642, 0.922, 0.8556, 0.9285, 0.8649, 0.9266, 0.8745, 0.9203, 0.8727, 0.922, 0.8642, 0.9266, 0.8745, 0.9229, 0.8836, 0.9171, 0.8806, 0.9203, 0.8727, 0.9229, 0.8836, 0.9174, 0.8918, 0.9124, 0.8877, 0.9171, 0.8806, 0.9174, 0.8918, 0.9105, 0.8987, 0.9064, 0.8937, 0.9124, 0.8877, 0.9105, 0.8987, 0.9024, 0.9041, 0.8994, 0.8984, 0.9064, 0.8937, 0.9024, 0.9041, 0.8934, 0.9077, 0.8916, 0.9015, 0.8994, 0.8984, 0.8934, 0.9077, 0.8839, 0.9096, 0.8833, 0.9031, 0.8916, 0.9015, 0.8839, 0.9096, 0.8742, 0.9095, 0.8749, 0.903, 0.8833, 0.9031, 0.8742, 0.9095, 0.8646, 0.9074, 0.8666, 0.9012, 0.8749, 0.903, 0.8646, 0.9074, 0.8556, 0.9036, 0.8588, 0.8978, 0.8666, 0.9012, 0.8556, 0.9036, 0.8475, 0.898, 0.8517, 0.893, 0.8588, 0.8978, 0.8475, 0.898, 0.8406, 0.8909, 0.8457, 0.8868, 0.8517, 0.893, 0.8406, 0.8909, 0.8352, 0.8827, 0.8411, 0.8796, 0.8457, 0.8868, 0.8352, 0.8827, 0.8315, 0.8735, 0.8378, 0.8716, 0.8411, 0.8796, 0.8315, 0.8735, 0.8297, 0.8638, 0.8362, 0.8632, 0.8378, 0.8716, 0.8297, 0.8638, 0.8297, 0.8539, 0.8363, 0.8546, 0.8362, 0.8632, 0.8297, 0.8539, 0.8317, 0.8442, 0.838, 0.8461, 0.8363, 0.8546, 0.8317, 0.8442, 0.8355, 0.8351, 0.8412, 0.8382, 0.838, 0.8461, 0.8355, 0.8351, 0.8409, 0.827, 0.846, 0.8311, 0.8412, 0.8382, 0.8409, 0.827, 0.8479, 0.8201, 0.852, 0.8251, 0.846, 0.8311, 0.8479, 0.8201, 0.856, 0.8147, 0.8591, 0.8204, 0.852, 0.8251, 0.865, 0.811, 0.8746, 0.8092, 0.8752, 0.8156, 0.8669, 0.8172, 0.856, 0.8147, 0.865, 0.811, 0.8669, 0.8172, 0.8591, 0.8204, 0.8843, 0.8093, 0.8938, 0.8113, 0.8919, 0.8175, 0.8836, 0.8157, 0.8746, 0.8092, 0.8843, 0.8093, 0.8836, 0.8157, 0.8752, 0.8156, 0.7787, 0.4393, 0.7721, 0.4173, 0.7721, 0.4173, 0.7787, 0.4393, 0.0, 0.0, 0.0, 0.0, 0.0, 0.0, 0.0, 0.0, 1.004, 0.3945, 1.001, 0.4173, 1.001, 0.4173, 1.004, 0.3945, 0.0, 0.0, 0.0, 0.0, 0.0, 0.0, 0.0, 0.0, 1.001, 0.4173, 0.9947, 0.4393, 0.9947, 0.4393, 1.001, 0.4173, 0.0, 0.0, 0.0, 0.0, 0.0, 0.0, 0.0, 0.0, 0.9947, 0.4393, 0.9839, 0.4595, 0.9839, 0.4595, 0.9947, 0.4393, 0.0, 0.0, 0.0, 0.0, 0.0, 0.0, 0.0, 0.0, 0.9839, 0.4595, 0.9694, 0.4772, 0.9694, 0.4772, 0.9839, 0.4595, 0.0, 0.0, 0.0, 0.0, 0.0, 0.0, 0.0, 0.0, 0.9694, 0.4772, 0.9517, 0.4917, 0.9517, 0.4917, 0.9694, 0.4772, 0.0, 0.0, 0.0, 0.0, 0.0, 0.0, 0.0, 0.0, 0.0, 0.0, 0.0, 0.0, 0.0, 0.0, 0.0, 0.0, 0.9517, 0.4917, 0.9315, 0.5025, 0.9315, 0.5025, 0.9517, 0.4917, 0.0, 0.0, 0.0, 0.0, 0.0, 0.0, 0.0, 0.0, 0.0, 0.0, 0.0, 0.0, 0.0, 0.0, 0.0, 0.0, 0.9315, 0.5025, 0.9095, 0.5092, 0.9095, 0.5092, 0.9315, 0.5025, 0.0, 0.0, 0.0, 0.0, 0.0, 0.0, 0.0, 0.0, 0.0, 0.0, 0.0, 0.0, 0.0, 0.0, 0.0, 0.0, 0.9095, 0.5092, 0.8867, 0.5114, 0.8867, 0.5114, 0.9095, 0.5092, 0.0, 0.0, 0.0, 0.0, 0.0, 0.0, 0.0, 0.0, 0.0, 0.0, 0.0, 0.0, 0.0, 0.0, 0.0, 0.0, 0.8867, 0.5114, 0.8639, 0.5092, 0.8639, 0.5092, 0.8867, 0.5114, 0.0, 0.0, 0.0, 0.0, 0.0, 0.0, 0.0, 0.0, 0.0, 0.0, 0.0, 0.0, 0.0, 0.0, 0.0, 0.0, 0.8639, 0.5092, 0.842, 0.5025, 0.842, 0.5025, 0.8639, 0.5092, 0.0, 0.0, 0.0, 0.0, 0.0, 0.0, 0.0, 0.0, 0.0, 0.0, 0.0, 0.0, 0.0, 0.0, 0.0, 0.0, 0.842, 0.5025, 0.8218, 0.4917, 0.8218, 0.4917, 0.842, 0.5025, 0.0, 0.0, 0.0, 0.0, 0.0, 0.0, 0.0, 0.0, 0.8218, 0.4917, 0.8041, 0.4772, 0.8041, 0.4772, 0.8218, 0.4917, 0.0, 0.0, 0.0, 0.0, 0.0, 0.0, 0.0, 0.0, 0.8041, 0.4772, 0.7895, 0.4595, 0.7895, 0.4595, 0.8041, 0.4772, 0.0, 0.0, 0.0, 0.0, 0.0, 0.0, 0.0, 0.0, 0.3851, 0.7755, 0.3683, 0.7723, 0.3695, 0.7585, 0.3888, 0.7622, 0.7753, 0.4379, 0.7685, 0.4157, 0.7685, 0.4157, 0.7753, 0.4379, 0.4365, 0.8162, 0.427, 0.8025, 0.4374, 0.7935, 0.4484, 0.8095, 0.3344, 0.7751, 0.3186, 0.781, 0.3123, 0.7687, 0.3306, 0.7618, 0.7862, 0.4584, 0.7753, 0.4379, 0.7753, 0.4379, 0.7862, 0.4584, 0.427, 0.8025, 0.415, 0.7909, 0.4234, 0.78, 0.4374, 0.7935, 0.3512, 0.7723, 0.3344, 0.7751, 0.3306, 0.7618, 0.3499, 0.7585, 0.801, 0.4764, 0.7862, 0.4584, 0.7862, 0.4584, 0.801, 0.4764, 0.415, 0.7909, 0.4008, 0.7818, 0.407, 0.7694, 0.4234, 0.78, 0.3186, 0.781, 0.3044, 0.7899, 0.2958, 0.7791, 0.3123, 0.7687, 0.8189, 0.4911, 0.801, 0.4764, 0.801, 0.4764, 0.8189, 0.4911, 0.4008, 0.7818, 0.3851, 0.7755, 0.3888, 0.7622, 0.407, 0.7694, 0.3044, 0.7899, 0.2923, 0.8014, 0.2818, 0.7926, 0.2958, 0.7791, 0.8394, 0.5021, 0.8189, 0.4911, 0.8189, 0.4911, 0.8394, 0.5021, 0.2923, 0.8014, 0.2827, 0.8151, 0.2707, 0.8085, 0.2818, 0.7926, 0.8616, 0.5088, 0.8394, 0.5021, 0.8394, 0.5021, 0.8616, 0.5088, 0.2827, 0.8151, 0.2761, 0.8304, 0.263, 0.8264, 0.2707, 0.8085, 0.8848, 0.5111, 0.8616, 0.5088, 0.8616, 0.5088, 0.8848, 0.5111, 0.2761, 0.8304, 0.2727, 0.8468, 0.259, 0.8455, 0.263, 0.8264, 0.9079, 0.5088, 0.8848, 0.5111, 0.8848, 0.5111, 0.9079, 0.5088, 0.2727, 0.8468, 0.2726, 0.8636, 0.2589, 0.865, 0.259, 0.8455, 0.9301, 0.5021, 0.9079, 0.5088, 0.9079, 0.5088, 0.9301, 0.5021, 0.2726, 0.8636, 0.2758, 0.8802, 0.2626, 0.8843, 0.2589, 0.865, 0.9506, 0.4911, 0.9301, 0.5021, 0.9301, 0.5021, 0.9506, 0.4911, 0.2758, 0.8802, 0.2822, 0.8959, 0.27, 0.9025, 0.2626, 0.8843, 0.9686, 0.4764, 0.9506, 0.4911, 0.9506, 0.4911, 0.9686, 0.4764, 0.2822, 0.8959, 0.2916, 0.91, 0.281, 0.919, 0.27, 0.9025, 0.9833, 0.4584, 0.9686, 0.4764, 0.9686, 0.4764, 0.9833, 0.4584, 0.2916, 0.91, 0.3037, 0.9221, 0.2949, 0.9329, 0.281, 0.919, 0.9943, 0.4379, 0.9833, 0.4584, 0.9833, 0.4584, 0.9943, 0.4379, 0.3037, 0.9221, 0.3178, 0.9316, 0.3114, 0.9439, 0.2949, 0.9329, 1.001, 0.4157, 0.9943, 0.4379, 0.9943, 0.4379, 1.001, 0.4157, 0.0, 0.0, 0.0, 0.0, 0.0, 0.0, 0.0, 0.0, 0.7721, 0.4173, 0.7698, 0.3945, 0.7698, 0.3945, 0.7721, 0.4173, 0.0, 0.0, 0.0, 0.0, 0.0, 0.0, 0.0, 0.0, 0.0, 0.0, 0.0, 0.0, 0.0, 0.0, 0.0, 0.0, 0.7698, 0.3945, 0.7721, 0.3717, 0.7721, 0.3717, 0.7698, 0.3945, 0.0, 0.0, 0.0, 0.0, 0.0, 0.0, 0.0, 0.0, 0.0, 0.0, 0.0, 0.0, 0.0, 0.0, 0.0, 0.0, 0.7721, 0.3717, 0.7787, 0.3498, 0.7787, 0.3498, 0.7721, 0.3717, 0.0, 0.0, 0.0, 0.0, 0.0, 0.0, 0.0, 0.0, 0.0, 0.0, 0.0, 0.0, 0.0, 0.0, 0.0, 0.0, 0.7787, 0.3498, 0.7895, 0.3296, 0.7895, 0.3296, 0.7787, 0.3498, 0.0, 0.0, 0.0, 0.0, 0.0, 0.0, 0.0, 0.0, 0.0, 0.0, 0.0, 0.0, 0.0, 0.0, 0.0, 0.0, 0.7895, 0.3296, 0.8041, 0.3119, 0.8041, 0.3119, 0.7895, 0.3296, 0.9095, 0.2799, 0.9315, 0.2865, 0.9315, 0.2865, 0.9095, 0.2799, 0.0, 0.0, 0.0, 0.0, 0.0, 0.0, 0.0, 0.0, 0.8041, 0.3119, 0.8218, 0.2973, 0.8218, 0.2973, 0.8041, 0.3119, 0.9315, 0.2865, 0.9517, 0.2973, 0.9517, 0.2973, 0.9315, 0.2865, 0.0, 0.0, 0.0, 0.0, 0.0, 0.0, 0.0, 0.0, 0.842, 0.2865, 0.8639, 0.2799, 0.8639, 0.2799, 0.842, 0.2865, 0.9517, 0.2973, 0.9694, 0.3119, 0.9694, 0.3119, 0.9517, 0.2973, 0.0, 0.0, 0.0, 0.0, 0.0, 0.0, 0.0, 0.0, 0.8218, 0.2973, 0.842, 0.2865, 0.842, 0.2865, 0.8218, 0.2973, 0.9694, 0.3119, 0.9839, 0.3296, 0.9839, 0.3296, 0.9694, 0.3119, 0.0, 0.0, 0.0, 0.0, 0.0, 0.0, 0.0, 0.0, 0.8867, 0.2776, 0.9095, 0.2799, 0.9095, 0.2799, 0.8867, 0.2776, 0.9839, 0.3296, 0.9947, 0.3498, 0.9947, 0.3498, 0.9839, 0.3296, 0.0, 0.0, 0.0, 0.0, 0.0, 0.0, 0.0, 0.0, 0.8639, 0.2799, 0.8867, 0.2776, 0.8867, 0.2776, 0.8639, 0.2799, 0.9947, 0.3498, 1.001, 0.3717, 1.001, 0.3717, 0.9947, 0.3498, 0.0, 0.0, 0.0, 0.0, 0.0, 0.0, 0.0, 0.0, 1.001, 0.3717, 1.004, 0.3945, 1.004, 0.3945, 1.001, 0.3717, 0.0, 0.0, 0.0, 0.0, 0.0, 0.0, 0.0, 0.0, 0.9947, 0.3498, 1.001, 0.3717, 1.001, 0.3717, 0.9947, 0.3498, 0.8639, 0.2799, 0.8867, 0.2776, 0.8867, 0.2776, 0.8639, 0.2799, 0.0, 0.0, 0.0, 0.0, 0.0, 0.0, 0.0, 0.0, 0.9839, 0.3296, 0.9947, 0.3498, 0.9947, 0.3498, 0.9839, 0.3296, 0.8867, 0.2776, 0.9095, 0.2799, 0.9095, 0.2799, 0.8867, 0.2776, 0.0, 0.0, 0.0, 0.0, 0.0, 0.0, 0.0, 0.0, 0.9694, 0.3119, 0.9839, 0.3296, 0.9839, 0.3296, 0.9694, 0.3119, 0.8218, 0.2973, 0.842, 0.2865, 0.842, 0.2865, 0.8218, 0.2973, 0.0, 0.0, 0.0, 0.0, 0.0, 0.0, 0.0, 0.0, 0.9517, 0.2973, 0.9694, 0.3119, 0.9694, 0.3119, 0.9517, 0.2973, 0.842, 0.2865, 0.8639, 0.2799, 0.8639, 0.2799, 0.842, 0.2865, 0.0, 0.0, 0.0, 0.0, 0.0, 0.0, 0.0, 0.0, 0.9315, 0.2865, 0.9517, 0.2973, 0.9517, 0.2973, 0.9315, 0.2865, 0.8041, 0.3119, 0.8218, 0.2973, 0.8218, 0.2973, 0.8041, 0.3119, 0.0, 0.0, 0.0, 0.0, 0.0, 0.0, 0.0, 0.0, 0.9095, 0.2799, 0.9315, 0.2865, 0.9315, 0.2865, 0.9095, 0.2799, 0.7895, 0.3296, 0.8041, 0.3119, 0.8041, 0.3119, 0.7895, 0.3296, 0.0, 0.0, 0.0, 0.0, 0.0, 0.0, 0.0, 0.0, 0.7787, 0.3498, 0.7895, 0.3296, 0.7895, 0.3296, 0.7787, 0.3498, 0.0, 0.0, 0.0, 0.0, 0.0, 0.0, 0.0, 0.0, 0.7721, 0.3717, 0.7787, 0.3498, 0.7787, 0.3498, 0.7721, 0.3717, 0.0, 0.0, 0.0, 0.0, 0.0, 0.0, 0.0, 0.0, 0.7698, 0.3945, 0.7721, 0.3717, 0.7721, 0.3717, 0.7698, 0.3945, 0.0, 0.0, 0.0, 0.0, 0.0, 0.0, 0.0, 0.0, 0.7721, 0.4173, 0.7698, 0.3945, 0.7698, 0.3945, 0.7721, 0.4173, 0.0, 0.0, 0.0, 0.0, 0.0, 0.0, 0.0, 0.0, 0.7787, 0.4393, 0.7721, 0.4173, 0.7721, 0.4173, 0.7787, 0.4393, 0.0, 0.0, 0.0, 0.0, 0.0, 0.0, 0.0, 0.0, 0.7895, 0.4595, 0.7787, 0.4393, 0.7787, 0.4393, 0.7895, 0.4595, 0.1899, 0.7698, 0.2069, 0.7807, 0.1983, 0.7918, 0.1836, 0.7824, 0.06022, 0.7947, 0.07478, 0.7807, 0.08362, 0.7917, 0.07101, 0.8037, 0.7895, 0.3296, 0.8041, 0.3119, 0.8041, 0.3119, 0.7895, 0.3296, 0.9095, 0.2799, 0.9315, 0.2865, 0.9315, 0.2865, 0.9095, 0.2799, 0.04875, 0.8113, 0.06022, 0.7947, 0.07101, 0.8037, 0.06108, 0.818, 0.8041, 0.3119, 0.8218, 0.2973, 0.8218, 0.2973, 0.8041, 0.3119, 0.9315, 0.2865, 0.9517, 0.2973, 0.9517, 0.2973, 0.9315, 0.2865, 0.04084, 0.8298, 0.04875, 0.8113, 0.06108, 0.818, 0.05422, 0.8339, 0.842, 0.2865, 0.8639, 0.2799, 0.8639, 0.2799, 0.842, 0.2865, 0.9517, 0.2973, 0.9694, 0.3119, 0.9694, 0.3119, 0.9517, 0.2973, 0.03678, 0.8495, 0.04084, 0.8298, 0.05422, 0.8339, 0.05068, 0.8508, 0.8218, 0.2973, 0.842, 0.2865, 0.842, 0.2865, 0.8218, 0.2973, 0.9694, 0.3119, 0.9839, 0.3296, 0.9839, 0.3296, 0.9694, 0.3119, 0.03674, 0.8696, 0.03678, 0.8495, 0.05068, 0.8508, 0.05061, 0.8681, 0.8867, 0.2776, 0.9095, 0.2799, 0.9095, 0.2799, 0.8867, 0.2776, 0.9839, 0.3296, 0.9947, 0.3498, 0.9947, 0.3498, 0.9839, 0.3296, 0.0407, 0.8892, 0.03674, 0.8696, 0.05061, 0.8681, 0.054, 0.885, 0.8639, 0.2799, 0.8867, 0.2776, 0.8867, 0.2776, 0.8639, 0.2799, 0.9947, 0.3498, 1.001, 0.3717, 1.001, 0.3717, 0.9947, 0.3498, 0.0485, 0.9078, 0.0407, 0.8892, 0.054, 0.885, 0.06074, 0.9009, 1.001, 0.3717, 1.004, 0.3945, 1.004, 0.3945, 1.001, 0.3717, 0.0598, 0.9245, 0.0485, 0.9078, 0.06074, 0.9009, 0.07052, 0.9154, 1.004, 0.3945, 1.001, 0.4173, 1.001, 0.4173, 1.004, 0.3945, 0.07424, 0.9387, 0.0598, 0.9245, 0.07052, 0.9154, 0.083, 0.9276, 1.001, 0.4173, 0.9947, 0.4393, 0.9947, 0.4393, 1.001, 0.4173, 0.09125, 0.9499, 0.07424, 0.9387, 0.083, 0.9276, 0.09768, 0.9373, 0.9947, 0.4393, 0.9839, 0.4595, 0.9839, 0.4595, 0.9947, 0.4393, 0.1101, 0.9575, 0.09125, 0.9499, 0.09768, 0.9373, 0.114, 0.9439, 0.9839, 0.4595, 0.9694, 0.4772, 0.9694, 0.4772, 0.9839, 0.4595, 0.1302, 0.9614, 0.1101, 0.9575, 0.114, 0.9439, 0.1314, 0.9472, 0.9694, 0.4772, 0.9517, 0.4917, 0.9517, 0.4917, 0.9694, 0.4772, 0.1506, 0.9614, 0.1302, 0.9614, 0.1314, 0.9472, 0.1491, 0.9472, 0.0, 0.0, 0.0, 0.0, 0.0, 0.0, 0.0, 0.0, 0.0, 0.0, 0.0, 0.0, 0.0, 0.0, 0.0, 0.0, 0.7895, 0.4595, 0.7787, 0.4393, 0.7787, 0.4393, 0.7895, 0.4595, 0.0, 0.0, 0.0, 0.0, 0.0, 0.0, 0.0, 0.0, 0.8041, 0.4772, 0.7895, 0.4595, 0.7895, 0.4595, 0.8041, 0.4772, 0.0, 0.0, 0.0, 0.0, 0.0, 0.0, 0.0, 0.0, 0.8218, 0.4917, 0.8041, 0.4772, 0.8041, 0.4772, 0.8218, 0.4917, 0.0, 0.0, 0.0, 0.0, 0.0, 0.0, 0.0, 0.0, 0.842, 0.5025, 0.8218, 0.4917, 0.8218, 0.4917, 0.842, 0.5025, 0.0, 0.0, 0.0, 0.0, 0.0, 0.0, 0.0, 0.0, 0.8639, 0.5092, 0.842, 0.5025, 0.842, 0.5025, 0.8639, 0.5092, 0.0, 0.0, 0.0, 0.0, 0.0, 0.0, 0.0, 0.0, 0.8867, 0.5114, 0.8639, 0.5092, 0.8639, 0.5092, 0.8867, 0.5114, 0.0, 0.0, 0.0, 0.0, 0.0, 0.0, 0.0, 0.0, 0.9095, 0.5092, 0.8867, 0.5114, 0.8867, 0.5114, 0.9095, 0.5092, 0.0, 0.0, 0.0, 0.0, 0.0, 0.0, 0.0, 0.0, 0.9315, 0.5025, 0.9095, 0.5092, 0.9095, 0.5092, 0.9315, 0.5025, 0.0, 0.0, 0.0, 0.0, 0.0, 0.0, 0.0, 0.0, 0.9517, 0.4917, 0.9315, 0.5025, 0.9315, 0.5025, 0.9517, 0.4917, 0.0, 0.0, 0.0, 0.0, 0.0, 0.0, 0.0, 0.0, 0.9694, 0.4772, 0.9517, 0.4917, 0.9517, 0.4917, 0.9694, 0.4772, 0.0, 0.0, 0.0, 0.0, 0.0, 0.0, 0.0, 0.0, 0.9839, 0.4595, 0.9694, 0.4772, 0.9694, 0.4772, 0.9839, 0.4595, 0.0, 0.0, 0.0, 0.0, 0.0, 0.0, 0.0, 0.0, 0.9947, 0.4393, 0.9839, 0.4595, 0.9839, 0.4595, 0.9947, 0.4393, 0.0, 0.0, 0.0, 0.0, 0.0, 0.0, 0.0, 0.0, 1.001, 0.4173, 0.9947, 0.4393, 0.9947, 0.4393, 1.001, 0.4173, 0.0, 0.0, 0.0, 0.0, 0.0, 0.0, 0.0, 0.0, 1.004, 0.3945, 1.001, 0.4173, 1.001, 0.4173, 1.004, 0.3945, 0.0, 0.0, 0.0, 0.0, 0.0, 0.0, 0.0, 0.0, 1.001, 0.3717, 1.004, 0.3945, 1.004, 0.3945, 1.001, 0.3717, 0.0, 0.0, 0.0, 0.0, 0.0, 0.0, 0.0, 0.0, 0.3827, 0.5823, 0.3772, 0.5878, 0.328, 0.5475, 0.3424, 0.5331, 0.3893, 0.5779, 0.3827, 0.5823, 0.3424, 0.5331, 0.3593, 0.5218, 0.3728, 0.5944, 0.3698, 0.6016, 0.3089, 0.5832, 0.3167, 0.5644, 0.3772, 0.5878, 0.3728, 0.5944, 0.3167, 0.5644, 0.328, 0.5475, 0.3698, 0.6016, 0.3683, 0.6093, 0.305, 0.6031, 0.3089, 0.5832, 0.3683, 0.6093, 0.3683, 0.6172, 0.305, 0.6234, 0.305, 0.6031, 0.3683, 0.6172, 0.3698, 0.6249, 0.3089, 0.6434, 0.305, 0.6234, 0.3698, 0.6249, 0.3728, 0.6322, 0.3167, 0.6622, 0.3089, 0.6434, 0.3728, 0.6322, 0.3772, 0.6387, 0.328, 0.6791, 0.3167, 0.6622, 0.3772, 0.6387, 0.3827, 0.6443, 0.3424, 0.6935, 0.328, 0.6791, 0.3827, 0.6443, 0.3893, 0.6487, 0.3593, 0.7048, 0.3424, 0.6935, 0.3893, 0.6487, 0.3966, 0.6517, 0.3781, 0.7126, 0.3593, 0.7048, 0.3966, 0.6517, 0.4043, 0.6532, 0.398, 0.7165, 0.3781, 0.7126, 0.4043, 0.6532, 0.4121, 0.6532, 0.4184, 0.7165, 0.398, 0.7165, 0.4121, 0.6532, 0.4199, 0.6517, 0.4383, 0.7126, 0.4184, 0.7165, 0.4199, 0.6517, 0.4271, 0.6487, 0.4571, 0.7048, 0.4383, 0.7126, 0.4271, 0.6487, 0.4337, 0.6443, 0.474, 0.6935, 0.4571, 0.7048, 0.4337, 0.6443, 0.4392, 0.6387, 0.4884, 0.6791, 0.474, 0.6935, 0.4392, 0.6387, 0.4436, 0.6322, 0.4997, 0.6622, 0.4884, 0.6791, 0.4436, 0.6322, 0.4466, 0.6249, 0.5075, 0.6434, 0.4997, 0.6622, 0.4466, 0.6249, 0.4481, 0.6172, 0.5114, 0.6234, 0.5075, 0.6434, 0.4481, 0.6172, 0.4481, 0.6093, 0.5114, 0.6031, 0.5114, 0.6234, 0.4481, 0.6093, 0.4466, 0.6016, 0.5075, 0.5832, 0.5114, 0.6031, 0.4466, 0.6016, 0.4436, 0.5944, 0.4997, 0.5644, 0.5075, 0.5832, 0.4436, 0.5944, 0.4392, 0.5878, 0.4884, 0.5475, 0.4997, 0.5644, 0.4392, 0.5878, 0.4337, 0.5823, 0.474, 0.5331, 0.4884, 0.5475, 0.4337, 0.5823, 0.4271, 0.5779, 0.4571, 0.5218, 0.474, 0.5331, 0.4271, 0.5779, 0.4199, 0.5749, 0.4383, 0.514, 0.4571, 0.5218, 0.4199, 0.5749, 0.4121, 0.5733, 0.4184, 0.51, 0.4383, 0.514, 0.4121, 0.5733, 0.4043, 0.5733, 0.398, 0.51, 0.4184, 0.51, 0.4043, 0.5733, 0.3966, 0.5749, 0.3781, 0.514, 0.398, 0.51, 0.3966, 0.5749, 0.3893, 0.5779, 0.3593, 0.5218, 0.3781, 0.514, 0.7787, 0.3498, 0.7895, 0.3296, 0.7895, 0.3296, 0.7787, 0.3498, 0.07478, 0.7807, 0.09184, 0.7697, 0.09844, 0.7823, 0.08362, 0.7917, 0.1711, 0.7622, 0.1899, 0.7698, 0.1836, 0.7824, 0.1673, 0.7758, 0.7721, 0.3717, 0.7787, 0.3498, 0.7787, 0.3498, 0.7721, 0.3717, 0.09184, 0.7697, 0.1107, 0.7622, 0.1149, 0.7757, 0.09844, 0.7823, 0.2213, 0.7946, 0.2327, 0.8112, 0.2205, 0.818, 0.2108, 0.8038, 0.7698, 0.3945, 0.7721, 0.3717, 0.7721, 0.3717, 0.7698, 0.3945, 0.1107, 0.7622, 0.1307, 0.7583, 0.1322, 0.7724, 0.1149, 0.7757, 0.2069, 0.7807, 0.2213, 0.7946, 0.2108, 0.8038, 0.1983, 0.7918, 0.7721, 0.4173, 0.7698, 0.3945, 0.7698, 0.3945, 0.7721, 0.4173, 0.1307, 0.7583, 0.1511, 0.7583, 0.1499, 0.7725, 0.1322, 0.7724, 0.2327, 0.8112, 0.2405, 0.8296, 0.2272, 0.8339, 0.2205, 0.818, 0.7787, 0.4393, 0.7721, 0.4173, 0.7721, 0.4173, 0.7787, 0.4393, 0.1511, 0.7583, 0.1711, 0.7622, 0.1673, 0.7758, 0.1499, 0.7725, 0.2405, 0.8296, 0.2445, 0.8493, 0.2306, 0.8508, 0.2272, 0.8339, 0.7895, 0.4595, 0.7787, 0.4393, 0.7787, 0.4393, 0.7895, 0.4595, 0.2445, 0.8493, 0.2445, 0.8694, 0.2306, 0.8681, 0.2306, 0.8508, 0.8041, 0.4772, 0.7895, 0.4595, 0.7895, 0.4595, 0.8041, 0.4772, 0.2445, 0.8694, 0.2405, 0.8892, 0.227, 0.8852, 0.2306, 0.8681, 0.8218, 0.4917, 0.8041, 0.4772, 0.8041, 0.4772, 0.8218, 0.4917, 0.2405, 0.8892, 0.2326, 0.9078, 0.2202, 0.9012, 0.227, 0.8852, 0.842, 0.5025, 0.8218, 0.4917, 0.8218, 0.4917, 0.842, 0.5025, 0.2326, 0.9078, 0.2212, 0.9246, 0.2103, 0.9156, 0.2202, 0.9012, 0.8639, 0.5092, 0.842, 0.5025, 0.842, 0.5025, 0.8639, 0.5092, 0.2212, 0.9246, 0.2067, 0.9388, 0.1977, 0.9278, 0.2103, 0.9156, 0.8867, 0.5114, 0.8639, 0.5092, 0.8639, 0.5092, 0.8867, 0.5114, 0.2067, 0.9388, 0.1896, 0.9499, 0.1829, 0.9374, 0.1977, 0.9278, 0.9095, 0.5092, 0.8867, 0.5114, 0.8867, 0.5114, 0.9095, 0.5092, 0.1896, 0.9499, 0.1706, 0.9575, 0.1665, 0.9439, 0.1829, 0.9374, 0.9315, 0.5025, 0.9095, 0.5092, 0.9095, 0.5092, 0.9315, 0.5025, 0.1706, 0.9575, 0.1506, 0.9614, 0.1491, 0.9472, 0.1665, 0.9439, 0.9517, 0.4917, 0.9315, 0.5025, 0.9315, 0.5025, 0.9517, 0.4917, 0.522, 0.4015, 0.5177, 0.423, 0.4524, 0.4031, 0.454, 0.3948, 0.522, 0.3797, 0.522, 0.4015, 0.454, 0.3948, 0.454, 0.3864, 0.5177, 0.3583, 0.522, 0.3797, 0.454, 0.3864, 0.4524, 0.3781, 0.5094, 0.3381, 0.5177, 0.3583, 0.4524, 0.3781, 0.4491, 0.3703, 0.4972, 0.32, 0.5094, 0.3381, 0.4491, 0.3703, 0.4444, 0.3633, 0.4818, 0.3045, 0.4972, 0.32, 0.4444, 0.3633, 0.4385, 0.3573, 0.4636, 0.2924, 0.4818, 0.3045, 0.4385, 0.3573, 0.4314, 0.3526, 0.4435, 0.2841, 0.4636, 0.2924, 0.4314, 0.3526, 0.4236, 0.3494, 0.422, 0.2798, 0.4435, 0.2841, 0.4236, 0.3494, 0.4154, 0.3478, 0.4002, 0.2798, 0.422, 0.2798, 0.4154, 0.3478, 0.4069, 0.3478, 0.4002, 0.2798, 0.3788, 0.2841, 0.3986, 0.3494, 0.4069, 0.3478, 0.3788, 0.2841, 0.3586, 0.2924, 0.3908, 0.3526, 0.3986, 0.3494, 0.3586, 0.2924, 0.3405, 0.3045, 0.3838, 0.3573, 0.3908, 0.3526, 0.3405, 0.3045, 0.325, 0.32, 0.3778, 0.3633, 0.3838, 0.3573, 0.325, 0.32, 0.3129, 0.3381, 0.3731, 0.3703, 0.3778, 0.3633, 0.3129, 0.3381, 0.3046, 0.3583, 0.3699, 0.3781, 0.3731, 0.3703, 0.3046, 0.3583, 0.3003, 0.3797, 0.3683, 0.3864, 0.3699, 0.3781, 0.3003, 0.3797, 0.3003, 0.4015, 0.3683, 0.3948, 0.3683, 0.3864, 0.3003, 0.4015, 0.3046, 0.423, 0.3699, 0.4031, 0.3683, 0.3948, 0.3046, 0.423, 0.3129, 0.4431, 0.3731, 0.4109, 0.3699, 0.4031, 0.3129, 0.4431, 0.325, 0.4613, 0.3778, 0.418, 0.3731, 0.4109, 0.325, 0.4613, 0.3405, 0.4767, 0.3838, 0.4239, 0.3778, 0.418, 0.3405, 0.4767, 0.3586, 0.4888, 0.3908, 0.4286, 0.3838, 0.4239, 0.3586, 0.4888, 0.3788, 0.4972, 0.3986, 0.4319, 0.3908, 0.4286, 0.3788, 0.4972, 0.4002, 0.5015, 0.4069, 0.4335, 0.3986, 0.4319, 0.4002, 0.5015, 0.422, 0.5015, 0.4154, 0.4335, 0.4069, 0.4335, 0.422, 0.5015, 0.4435, 0.4972, 0.4236, 0.4319, 0.4154, 0.4335, 0.4435, 0.4972, 0.4636, 0.4888, 0.4314, 0.4286, 0.4236, 0.4319, 0.4636, 0.4888, 0.4818, 0.4767, 0.4385, 0.4239, 0.4314, 0.4286, 0.4818, 0.4767, 0.4972, 0.4613, 0.4444, 0.418, 0.4385, 0.4239, 0.4972, 0.4613, 0.5094, 0.4431, 0.4491, 0.4109, 0.4444, 0.418, 0.5177, 0.423, 0.5094, 0.4431, 0.4491, 0.4109, 0.4524, 0.4031, 0.6717, 0.5899, 0.6648, 0.5852, 0.696, 0.5268, 0.7138, 0.5387, 0.6777, 0.5958, 0.6717, 0.5899, 0.7138, 0.5387, 0.7289, 0.5538, 0.6824, 0.6028, 0.6777, 0.5958, 0.7289, 0.5538, 0.7408, 0.5716, 0.6856, 0.6106, 0.6824, 0.6028, 0.7408, 0.5716, 0.749, 0.5914, 0.6872, 0.6188, 0.6856, 0.6106, 0.749, 0.5914, 0.7532, 0.6123, 0.6872, 0.6273, 0.6872, 0.6188, 0.7532, 0.6123, 0.7532, 0.6337, 0.6856, 0.6355, 0.6872, 0.6273, 0.7532, 0.6337, 0.749, 0.6547, 0.6824, 0.6433, 0.6856, 0.6355, 0.749, 0.6547, 0.7408, 0.6745, 0.6777, 0.6503, 0.6824, 0.6433, 0.7408, 0.6745, 0.7289, 0.6923, 0.6717, 0.6562, 0.6777, 0.6503, 0.7289, 0.6923, 0.7138, 0.7074, 0.6648, 0.6609, 0.6717, 0.6562, 0.7138, 0.7074, 0.696, 0.7193, 0.657, 0.6641, 0.6648, 0.6609, 0.696, 0.7193, 0.6762, 0.7275, 0.6487, 0.6657, 0.657, 0.6641, 0.6762, 0.7275, 0.6552, 0.7317, 0.6403, 0.6657, 0.6487, 0.6657, 0.6552, 0.7317, 0.6338, 0.7317, 0.6321, 0.6641, 0.6403, 0.6657, 0.6338, 0.7317, 0.6128, 0.7275, 0.6243, 0.6609, 0.6321, 0.6641, 0.6128, 0.7275, 0.5931, 0.7193, 0.6173, 0.6562, 0.6243, 0.6609, 0.5931, 0.7193, 0.5753, 0.7074, 0.6114, 0.6503, 0.6173, 0.6562, 0.5753, 0.7074, 0.5601, 0.6923, 0.6067, 0.6433, 0.6114, 0.6503, 0.5601, 0.6923, 0.5483, 0.6745, 0.6035, 0.6355, 0.6067, 0.6433, 0.5483, 0.6745, 0.5401, 0.6547, 0.6018, 0.6273, 0.6035, 0.6355, 0.5401, 0.6547, 0.5359, 0.6337, 0.6018, 0.6188, 0.6018, 0.6273, 0.5359, 0.6337, 0.5359, 0.6123, 0.6035, 0.6106, 0.6018, 0.6188, 0.5359, 0.6123, 0.5401, 0.5914, 0.6067, 0.6028, 0.6035, 0.6106, 0.5401, 0.5914, 0.5483, 0.5716, 0.6114, 0.5958, 0.6067, 0.6028, 0.5483, 0.5716, 0.5601, 0.5538, 0.6173, 0.5899, 0.6114, 0.5958, 0.5601, 0.5538, 0.5753, 0.5387, 0.6243, 0.5852, 0.6173, 0.5899, 0.5753, 0.5387, 0.5931, 0.5268, 0.6321, 0.582, 0.6243, 0.5852, 0.5931, 0.5268, 0.6128, 0.5186, 0.6487, 0.5804, 0.6403, 0.5804, 0.6338, 0.5144, 0.6552, 0.5144, 0.6403, 0.5804, 0.6321, 0.582, 0.6128, 0.5186, 0.6338, 0.5144, 0.6648, 0.5852, 0.657, 0.582, 0.6762, 0.5186, 0.696, 0.5268, 0.657, 0.582, 0.6487, 0.5804, 0.6552, 0.5144, 0.6762, 0.5186, 0.443, 0.8316, 0.4365, 0.8162, 0.4484, 0.8095, 0.456, 0.8274, 0.7685, 0.4157, 0.7663, 0.3926, 0.7663, 0.3926, 0.7685, 0.4157, 0.3683, 0.7723, 0.3512, 0.7723, 0.3499, 0.7585, 0.3695, 0.7585, 0.4463, 0.848, 0.443, 0.8316, 0.456, 0.8274, 0.4599, 0.8465, 0.7663, 0.3926, 0.7685, 0.3695, 0.7685, 0.3695, 0.7663, 0.3926, 0.4462, 0.8647, 0.4463, 0.848, 0.4599, 0.8465, 0.4599, 0.866, 0.7685, 0.3695, 0.7753, 0.3472, 0.7753, 0.3472, 0.7685, 0.3695, 0.4428, 0.8812, 0.4462, 0.8647, 0.4599, 0.866, 0.456, 0.8851, 0.7753, 0.3472, 0.7862, 0.3267, 0.7862, 0.3267, 0.7753, 0.3472, 0.4362, 0.8966, 0.4428, 0.8812, 0.456, 0.8851, 0.4484, 0.9031, 0.7862, 0.3267, 0.801, 0.3088, 0.801, 0.3088, 0.7862, 0.3267, 0.9079, 0.2763, 0.9301, 0.2831, 0.9301, 0.2831, 0.9079, 0.2763, 0.4266, 0.9105, 0.4362, 0.8966, 0.4484, 0.9031, 0.4373, 0.9193, 0.801, 0.3088, 0.8189, 0.294, 0.8189, 0.294, 0.801, 0.3088, 0.9301, 0.2831, 0.9506, 0.294, 0.9506, 0.294, 0.9301, 0.2831, 0.4144, 0.9224, 0.4266, 0.9105, 0.4373, 0.9193, 0.4233, 0.9331, 0.8394, 0.2831, 0.8616, 0.2763, 0.8616, 0.2763, 0.8394, 0.2831, 0.9506, 0.294, 0.9686, 0.3088, 0.9686, 0.3088, 0.9506, 0.294, 0.4002, 0.9317, 0.4144, 0.9224, 0.4233, 0.9331, 0.4068, 0.944, 0.8189, 0.294, 0.8394, 0.2831, 0.8394, 0.2831, 0.8189, 0.294, 0.9686, 0.3088, 0.9833, 0.3267, 0.9833, 0.3267, 0.9686, 0.3088, 0.3843, 0.9382, 0.4002, 0.9317, 0.4068, 0.944, 0.3885, 0.9515, 0.8848, 0.2741, 0.9079, 0.2763, 0.9079, 0.2763, 0.8848, 0.2741, 0.9833, 0.3267, 0.9943, 0.3472, 0.9943, 0.3472, 0.9833, 0.3267, 0.3675, 0.9415, 0.3843, 0.9382, 0.3885, 0.9515, 0.369, 0.9554, 0.8616, 0.2763, 0.8848, 0.2741, 0.8848, 0.2741, 0.8616, 0.2763, 0.9943, 0.3472, 1.001, 0.3695, 1.001, 0.3695, 0.9943, 0.3472, 0.3504, 0.9415, 0.3675, 0.9415, 0.369, 0.9554, 0.3492, 0.9554, 1.001, 0.3695, 1.003, 0.3926, 1.003, 0.3926, 1.001, 0.3695, 0.3336, 0.9381, 0.3504, 0.9415, 0.3492, 0.9554, 0.3297, 0.9515, 1.003, 0.3926, 1.001, 0.4157, 1.001, 0.4157, 1.003, 0.3926, 0.3178, 0.9316, 0.3336, 0.9381, 0.3297, 0.9515, 0.3114, 0.9439, 0.549, 0.4403, 0.5408, 0.4204, 0.6043, 0.4012, 0.6076, 0.4089, 0.5609, 0.4581, 0.549, 0.4403, 0.6076, 0.4089, 0.6123, 0.416, 0.5761, 0.4733, 0.5609, 0.4581, 0.6123, 0.416, 0.6182, 0.4219, 0.5939, 0.4852, 0.5761, 0.4733, 0.6182, 0.4219, 0.6252, 0.4266, 0.6137, 0.4934, 0.5939, 0.4852, 0.6252, 0.4266, 0.633, 0.4298, 0.6348, 0.4976, 0.6137, 0.4934, 0.633, 0.4298, 0.6413, 0.4315, 0.6562, 0.4976, 0.6348, 0.4976, 0.6413, 0.4315, 0.6497, 0.4315, 0.6773, 0.4934, 0.6562, 0.4976, 0.6497, 0.4315, 0.658, 0.4298, 0.6971, 0.4852, 0.6773, 0.4934, 0.658, 0.4298, 0.6658, 0.4266, 0.7149, 0.4733, 0.6971, 0.4852, 0.6658, 0.4266, 0.6728, 0.4219, 0.7301, 0.4581, 0.7149, 0.4733, 0.6728, 0.4219, 0.6788, 0.416, 0.742, 0.4403, 0.7301, 0.4581, 0.6788, 0.416, 0.6834, 0.4089, 0.7503, 0.4204, 0.742, 0.4403, 0.6834, 0.4089, 0.6867, 0.4012, 0.7544, 0.3994, 0.7503, 0.4204, 0.6867, 0.4012, 0.6883, 0.3929, 0.7544, 0.3779, 0.7544, 0.3994, 0.6883, 0.3929, 0.6883, 0.3845, 0.7503, 0.3569, 0.7544, 0.3779, 0.6883, 0.3845, 0.6867, 0.3762, 0.742, 0.3371, 0.7503, 0.3569, 0.6867, 0.3762, 0.6834, 0.3684, 0.7301, 0.3192, 0.742, 0.3371, 0.6834, 0.3684, 0.6788, 0.3614, 0.7149, 0.3041, 0.7301, 0.3192, 0.6788, 0.3614, 0.6728, 0.3554, 0.6971, 0.2921, 0.7149, 0.3041, 0.6728, 0.3554, 0.6658, 0.3507, 0.6773, 0.2839, 0.6971, 0.2921, 0.6658, 0.3507, 0.658, 0.3475, 0.6562, 0.2797, 0.6773, 0.2839, 0.658, 0.3475, 0.6497, 0.3459, 0.6348, 0.2797, 0.6562, 0.2797, 0.6497, 0.3459, 0.6413, 0.3459, 0.6137, 0.2839, 0.6348, 0.2797, 0.6413, 0.3459, 0.633, 0.3475, 0.5939, 0.2921, 0.6137, 0.2839, 0.633, 0.3475, 0.6252, 0.3507, 0.5761, 0.3041, 0.5939, 0.2921, 0.6252, 0.3507, 0.6182, 0.3554, 0.5609, 0.3192, 0.5761, 0.3041, 0.6182, 0.3554, 0.6123, 0.3614, 0.549, 0.3371, 0.5609, 0.3192, 0.6123, 0.3614, 0.6076, 0.3684, 0.5408, 0.3569, 0.549, 0.3371, 0.6076, 0.3684, 0.6043, 0.3762, 0.5366, 0.3779, 0.5408, 0.3569, 0.6043, 0.3762, 0.6027, 0.3845, 0.5366, 0.3994, 0.5366, 0.3779, 0.6027, 0.3845, 0.6027, 0.3929, 0.5408, 0.4204, 0.5366, 0.3994, 0.6027, 0.3929, 0.6043, 0.4012])
me_cylinder.materials.append(mat_material)
me_cylinder.use_remesh_fix_poles = True
me_cylinder.use_remesh_preserve_attributes = False
me_cylinder.update()

# ---- objects
ob_light = bpy.data.objects.new('Light', light_light)
ob_camera = bpy.data.objects.new('Camera', cam_camera)
ob_cylinder = bpy.data.objects.new('Cylinder', me_cylinder)

# ---- transforms, parenting, visibility, modifiers, constraints
ob_light.location = (4.076, 1.005, 5.904)
ob_light.rotation_euler = (0.6503, 0.05522, 1.866)
ob_light.lock_rotations_4d = False
ob_light.empty_display_type = 'ARROWS'
ob_light.color = (0.0, 0.0, 0.0, 0.0)
ob_light.lineart.crease_threshold = 0.0
ob_camera.location = (7.359, -6.926, 4.958)
ob_camera.rotation_euler = (1.109, 0.0, 0.8149)
ob_camera.lock_rotations_4d = False
ob_camera.empty_display_type = 'ARROWS'
ob_camera.color = (0.0, 0.0, 0.0, 0.0)
ob_camera.display_type = 'WIRE'
ob_camera.lineart.crease_threshold = 0.0
ob_cylinder.location = (0.0, 0.0, 0.0)

# ---- collection membership
col_collection.objects.link(ob_light)
col_collection.objects.link(ob_camera)
col_collection.objects.link(ob_cylinder)

# ---- scene / render settings (as saved in the file)
scene.camera = ob_camera
scene.frame_start = 1; scene.frame_end = 250; scene.frame_set(1)
scene.render.engine = 'BLENDER_EEVEE_NEXT'
scene.cycles.use_denoising = False
scene.cycles.samples = 128
scene.cycles.sampling_pattern = 'TABULATED_SOBOL'
scene.cycles.use_adaptive_sampling = False
scene.cycles.use_light_tree = False
scene.view_settings.view_transform = 'Filmic'
bpy.context.view_layer.update()
